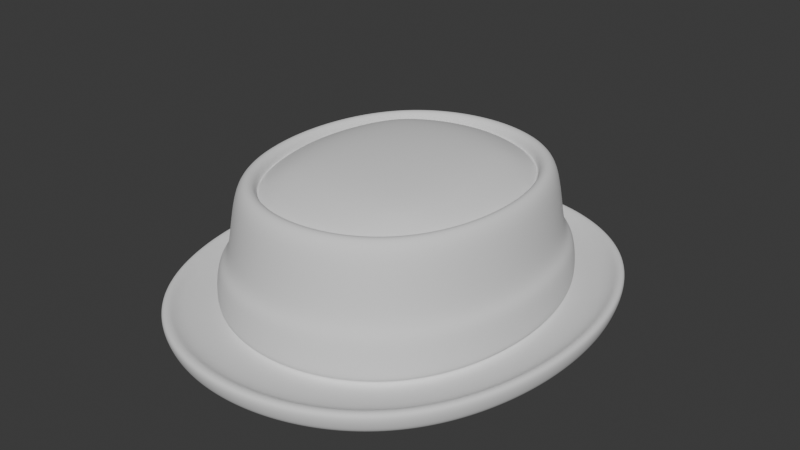 # Source: Attire_Hat_HatPorkPie_HIGHPOLY.blend  (saved by Blender 4.3.34; exported with 4.5.12 LTS)
import bpy
from mathutils import Matrix  # noqa: F401  (used for matrix-valued properties, if any)

bpy.ops.wm.read_factory_settings(use_empty=True)
scene = bpy.context.scene
scene.name = 'Scene'

# ---- world
world_world = bpy.data.worlds.new('World'); scene.world = world_world
world_world.use_nodes = True; world_world.node_tree.nodes.clear()
_N = world_world.node_tree.nodes; _L = world_world.node_tree.links
n0 = _N.new('ShaderNodeOutputWorld'); n0.name = 'World Output'; n0.location = (300, 300)
n1 = _N.new('ShaderNodeBackground'); n1.name = 'Background'; n1.location = (10, 300)
n1.inputs[0].default_value = (0.05088, 0.05088, 0.05088, 1.0)
_L.new(n1.outputs[0], n0.inputs[0])
n0.is_active_output = True
world_world.color = (0.05088, 0.05088, 0.05088)
world_world.use_sun_shadow = False
world_world.sun_shadow_jitter_overblur = 0.0

# ---- meshes
me_attire_hat_hatporkpie_highpoly = bpy.data.meshes.new('Attire_Hat_HatPorkPie_HIGHPOLY')
me_attire_hat_hatporkpie_highpoly.from_pydata([(-0.06325, 0.07435, 0.006219), (-0.08711, -2.98e-08, 0.006219), (-0.08564, 0.02075, 0.006219), (-0.08112, 0.04064, 0.006219), (-0.07366, 0.05879, 0.006219), (-0.05001, 0.0866, 0.006219), (-0.03457, 0.09537, 0.006219), (-0.01765, 0.1006, 0.006219), (2.384e-07, 0.1024, 0.006219), (-0.06325, -0.07435, 0.006219), (-0.08561, -0.02075, 0.006219), (-0.08112, -0.04064, 0.006219), (-0.07366, -0.05879, 0.006219), (-0.05001, -0.0866, 0.006219), (-0.03457, -0.09537, 0.006219), (-0.01765, -0.1006, 0.006219), (2.384e-07, -0.1024, 0.006219), (0.06325, 0.07435, 0.006219), (0.08711, -2.98e-08, 0.006219), (0.08564, 0.02075, 0.006219), (0.08112, 0.04064, 0.006219), (0.07366, 0.05879, 0.006219), (0.05001, 0.0866, 0.006219), (0.03457, 0.09537, 0.006219), (0.01765, 0.1006, 0.006219), (0.06325, -0.07435, 0.006219), (0.08561, -0.02075, 0.006219), (0.08112, -0.04064, 0.006219), (0.07367, -0.05879, 0.006219), (0.05001, -0.0866, 0.006219), (0.03457, -0.09537, 0.006219), (0.01765, -0.1006, 0.006219), (-0.05854, 0.06881, 0.08361), (-0.08062, -2.98e-08, 0.08361), (-0.07926, 0.0192, 0.08361), (-0.07508, 0.03761, 0.08361), (-0.06818, 0.05441, 0.08361), (-0.04628, 0.08015, 0.08361), (-0.03199, 0.08826, 0.08361), (-0.01634, 0.09314, 0.08361), (2.384e-07, 0.09477, 0.08361), (-0.05854, -0.06881, 0.08361), (-0.07923, -0.0192, 0.08361), (-0.07508, -0.03761, 0.08361), (-0.06818, -0.05441, 0.08361), (-0.04628, -0.08015, 0.08361), (-0.03199, -0.08826, 0.08361), (-0.01634, -0.09314, 0.08361), (2.384e-07, -0.09477, 0.08361), (0.05854, 0.06881, 0.08361), (0.08062, -2.98e-08, 0.08361), (0.07926, 0.0192, 0.08361), (0.07508, 0.03761, 0.08361), (0.06818, 0.05441, 0.08361), (0.04629, 0.08015, 0.08361), (0.03199, 0.08826, 0.08361), (0.01634, 0.09314, 0.08361), (0.05854, -0.06881, 0.08361), (0.07923, -0.0192, 0.08361), (0.07508, -0.03761, 0.08361), (0.06818, -0.05441, 0.08361), (0.04629, -0.08015, 0.08361), (0.03199, -0.08826, 0.08361), (0.01634, -0.09314, 0.08361), (-0.05067, 0.05957, 0.08361), (-0.06979, -2.98e-08, 0.08361), (-0.06861, 0.01662, 0.08361), (-0.06499, 0.03256, 0.08361), (-0.05902, 0.0471, 0.08361), (-0.04007, 0.06938, 0.08361), (-0.02769, 0.0764, 0.08361), (-0.01414, 0.08063, 0.08361), (2.384e-07, 0.08204, 0.08361), (-0.05067, -0.05957, 0.08361), (-0.06859, -0.01662, 0.08361), (-0.06499, -0.03256, 0.08361), (-0.05902, -0.0471, 0.08361), (-0.04007, -0.06938, 0.08361), (-0.02769, -0.0764, 0.08361), (-0.01414, -0.08063, 0.08361), (2.384e-07, -0.08204, 0.08361), (0.05067, 0.05957, 0.08361), (0.06979, -2.98e-08, 0.08361), (0.06861, 0.01662, 0.08361), (0.06499, 0.03256, 0.08361), (0.05902, 0.0471, 0.08361), (0.04007, 0.06938, 0.08361), (0.02769, 0.0764, 0.08361), (0.01414, 0.08063, 0.08361), (0.05067, -0.05957, 0.08361), (0.06859, -0.01662, 0.08361), (0.06499, -0.03256, 0.08361), (0.05902, -0.0471, 0.08361), (0.04007, -0.06938, 0.08361), (0.02769, -0.0764, 0.08361), (0.01414, -0.08063, 0.08361), (-0.05067, 0.05957, 0.07427), (-0.06979, -2.98e-08, 0.07427), (-0.06861, 0.01662, 0.07427), (-0.06499, 0.03256, 0.07427), (-0.05902, 0.0471, 0.07427), (-0.04007, 0.06938, 0.07427), (-0.02769, 0.0764, 0.07427), (-0.01414, 0.08063, 0.07427), (2.384e-07, 0.08204, 0.07427), (-0.05067, -0.05957, 0.07427), (-0.06859, -0.01662, 0.07427), (-0.06499, -0.03256, 0.07427), (-0.05902, -0.0471, 0.07427), (-0.04007, -0.06938, 0.07427), (-0.02769, -0.0764, 0.07427), (-0.01414, -0.08063, 0.07427), (2.384e-07, -0.08204, 0.07427), (0.05067, 0.05957, 0.07427), (0.06979, -2.98e-08, 0.07427), (0.06861, 0.01662, 0.07427), (0.06499, 0.03256, 0.07427), (0.05902, 0.0471, 0.07427), (0.04007, 0.06938, 0.07427), (0.02769, 0.0764, 0.07427), (0.01414, 0.08063, 0.07427), (0.05067, -0.05957, 0.07427), (0.06859, -0.01662, 0.07427), (0.06499, -0.03256, 0.07427), (0.05902, -0.0471, 0.07427), (0.04007, -0.06938, 0.07427), (0.02769, -0.0764, 0.07427), (0.01414, -0.08063, 0.07427), (-0.04048, -0.04759, 0.08653), (-0.04048, 0.04759, 0.08653), (0.04048, -0.04759, 0.08653), (0.04048, 0.04759, 0.08653), (-0.04612, -0.02913, 0.08814), (-0.04905, -2.98e-08, 0.08904), (-0.04612, 0.02913, 0.08814), (-0.02478, 0.05422, 0.08814), (2.384e-07, 0.05766, 0.08904), (0.02478, 0.05422, 0.08814), (0.04612, 0.02913, 0.08814), (0.04905, -2.98e-08, 0.08904), (0.04612, -0.02913, 0.08814), (0.02478, -0.05422, 0.08814), (2.384e-07, -0.05766, 0.08904), (-0.02478, -0.05422, 0.08814), (0.02628, 0.0309, 0.09158), (2.384e-07, 0.03256, 0.09284), (-0.02628, 0.0309, 0.09158), (0.02769, -2.98e-08, 0.09284), (2.384e-07, -2.98e-08, 0.09421), (-0.02769, -2.98e-08, 0.09284), (0.02628, -0.0309, 0.09158), (2.384e-07, -0.03256, 0.09284), (-0.02628, -0.0309, 0.09158), (-0.04808, -0.05653, 0.08032), (-0.04808, 0.05653, 0.08032), (0.04808, 0.05653, 0.08032), (0.04808, -0.05653, 0.08032), (-0.06115, -0.03119, 0.08074), (-0.06559, -2.98e-08, 0.08109), (-0.06115, 0.03119, 0.08074), (-0.02653, 0.0719, 0.08074), (2.384e-07, 0.07711, 0.08109), (0.02653, 0.0719, 0.08074), (0.06116, 0.03119, 0.08074), (0.06559, -2.98e-08, 0.08109), (0.06116, -0.03119, 0.08074), (0.02653, -0.0719, 0.08074), (2.384e-07, -0.07711, 0.08109), (-0.02653, -0.0719, 0.08074), (0.02299, -0.1311, -5.96e-08), (0.04502, -0.1242, -5.96e-08), (0.06513, -0.1128, -5.96e-08), (0.09594, -0.07657, -5.96e-08), (0.1056, -0.05292, -5.96e-08), (0.1115, -0.02702, -5.96e-08), (0.08237, -0.09683, -5.96e-08), (0.02299, 0.1311, -5.96e-08), (0.04502, 0.1242, -5.96e-08), (0.06513, 0.1128, -5.96e-08), (0.09594, 0.07657, -5.96e-08), (0.1056, 0.05292, -5.96e-08), (0.1115, 0.02703, -7.451e-08), (0.1134, -2.98e-08, -5.96e-08), (0.08237, 0.09683, -5.96e-08), (2.384e-07, -0.1334, -5.96e-08), (-0.02299, -0.1311, -5.96e-08), (-0.04502, -0.1242, -5.96e-08), (-0.06513, -0.1128, -5.96e-08), (-0.09594, -0.07657, -5.96e-08), (-0.1056, -0.05292, -5.96e-08), (-0.1115, -0.02702, -5.96e-08), (-0.08237, -0.09683, -5.96e-08), (2.384e-07, 0.1334, -5.96e-08), (-0.02299, 0.1311, -5.96e-08), (-0.04502, 0.1242, -5.96e-08), (-0.06513, 0.1128, -5.96e-08), (-0.09594, 0.07657, -5.96e-08), (-0.1056, 0.05292, -5.96e-08), (-0.1115, 0.02703, -7.451e-08), (-0.1134, -2.98e-08, -5.96e-08), (-0.08237, 0.09683, -5.96e-08), (0.04366, -0.1205, 0.01142), (0.0223, -0.1271, 0.01142), (2.384e-07, -0.1293, 0.01142), (-0.0223, -0.1271, 0.01142), (-0.04366, -0.1205, 0.01142), (-0.06317, -0.1094, 0.01142), (-0.07989, -0.09392, 0.01142), (-0.09305, -0.07426, 0.01142), (-0.1025, -0.05133, 0.01142), (-0.1081, -0.02621, 0.01142), (-0.11, -2.98e-08, 0.01142), (-0.1082, 0.02621, 0.01142), (-0.1025, 0.05133, 0.01142), (-0.09305, 0.07426, 0.01142), (-0.07989, 0.09392, 0.01142), (-0.06317, 0.1094, 0.01142), (-0.04366, 0.1205, 0.01142), (-0.0223, 0.1271, 0.01142), (2.384e-07, 0.1293, 0.01142), (0.0223, 0.1271, 0.01142), (0.04366, 0.1205, 0.01142), (0.06317, 0.1094, 0.01142), (0.07989, 0.09392, 0.01142), (0.09305, 0.07426, 0.01142), (0.1025, 0.05133, 0.01142), (0.1082, 0.02621, 0.01142), (0.11, -2.98e-08, 0.01142), (0.1081, -0.02621, 0.01142), (0.1025, -0.05133, 0.01142), (0.09305, -0.07426, 0.01142), (0.07989, -0.09392, 0.01142), (0.06317, -0.1094, 0.01142), (0.02312, -0.1318, 0.01693), (0.04528, -0.1249, 0.01693), (0.06551, -0.1134, 0.01693), (0.09649, -0.07701, 0.01693), (0.1063, -0.05323, 0.01693), (0.1121, -0.02718, 0.01693), (0.08285, -0.09739, 0.01693), (0.02312, 0.1318, 0.01693), (0.04528, 0.1249, 0.01693), (0.06551, 0.1134, 0.01693), (0.09649, 0.07701, 0.01693), (0.1063, 0.05323, 0.01693), (0.1122, 0.02718, 0.01693), (0.1141, -2.98e-08, 0.01693), (0.08285, 0.09739, 0.01693), (2.384e-07, -0.1341, 0.01693), (-0.02312, -0.1318, 0.01693), (-0.04528, -0.1249, 0.01693), (-0.06551, -0.1134, 0.01693), (-0.09649, -0.07701, 0.01693), (-0.1063, -0.05323, 0.01693), (-0.1121, -0.02718, 0.01693), (-0.08285, -0.09739, 0.01693), (2.384e-07, 0.1341, 0.01693), (-0.02312, 0.1318, 0.01693), (-0.04528, 0.1249, 0.01693), (-0.06551, 0.1134, 0.01693), (-0.09649, 0.07701, 0.01693), (-0.1063, 0.05323, 0.01693), (-0.1122, 0.02718, 0.01693), (-0.1141, -2.98e-08, 0.01693), (-0.08285, 0.09739, 0.01693), (-0.08671, 0.1019, 0.01693), (-0.1194, -2.98e-08, 0.01693), (-0.1174, 0.02845, 0.01693), (-0.1112, 0.05571, 0.01693), (-0.101, 0.0806, 0.01693), (-0.06856, 0.1187, 0.01693), (-0.04739, 0.1307, 0.01693), (-0.0242, 0.138, 0.01693), (2.384e-07, 0.1404, 0.01693), (-0.08671, -0.1019, 0.01693), (-0.1174, -0.02845, 0.01693), (-0.1112, -0.05571, 0.01693), (-0.101, -0.0806, 0.01693), (-0.06856, -0.1187, 0.01693), (-0.04739, -0.1307, 0.01693), (-0.0242, -0.138, 0.01693), (2.384e-07, -0.1404, 0.01693), (0.08671, 0.1019, 0.01693), (0.1194, -2.98e-08, 0.01693), (0.1174, 0.02845, 0.01693), (0.1112, 0.05571, 0.01693), (0.101, 0.0806, 0.01693), (0.06856, 0.1187, 0.01693), (0.04739, 0.1307, 0.01693), (0.0242, 0.138, 0.01693), (0.08671, -0.1019, 0.01693), (0.1174, -0.02845, 0.01693), (0.1112, -0.05571, 0.01693), (0.101, -0.0806, 0.01693), (0.06856, -0.1187, 0.01693), (0.04739, -0.1307, 0.01693), (0.0242, -0.138, 0.01693), (-0.1157, -0.02804, 0.007918), (-0.1096, -0.05492, 0.007918), (-0.09956, -0.07946, 0.007918), (-0.08548, -0.1005, 0.007918), (-0.06759, -0.117, 0.007918), (-0.04672, -0.1289, 0.007918), (-0.02385, -0.136, 0.007918), (2.384e-07, -0.1384, 0.007918), (0.02386, -0.136, 0.007918), (0.04672, -0.1289, 0.007918), (0.06759, -0.117, 0.007918), (0.08548, -0.1005, 0.007918), (0.09956, -0.07946, 0.007918), (0.1096, -0.05492, 0.007918), (0.1157, -0.02804, 0.007918), (0.1177, -2.98e-08, 0.007918), (0.1157, 0.02805, 0.007918), (0.1096, 0.05492, 0.007918), (0.09956, 0.07946, 0.007918), (0.08548, 0.1005, 0.007918), (0.06759, 0.117, 0.007918), (0.04672, 0.1289, 0.007918), (0.02386, 0.136, 0.007918), (2.384e-07, 0.1384, 0.007918), (-0.02386, 0.136, 0.007918), (-0.04672, 0.1289, 0.007918), (-0.06759, 0.117, 0.007918), (-0.08548, 0.1005, 0.007918), (-0.09956, 0.07946, 0.007918), (-0.1096, 0.05492, 0.007918), (-0.1157, 0.02805, 0.007918), (-0.1177, -2.98e-08, 0.007918), (-0.05692, 0.06692, -5.96e-08), (-0.0784, -2.98e-08, -5.96e-08), (-0.07708, 0.01868, -5.96e-08), (-0.07301, 0.03657, -5.96e-08), (-0.0663, 0.05291, -5.96e-08), (-0.04501, 0.07794, -5.96e-08), (-0.03111, 0.08583, -5.96e-08), (-0.01589, 0.09058, -5.96e-08), (2.384e-07, 0.09216, -5.96e-08), (-0.05692, -0.06692, -5.96e-08), (-0.07705, -0.01868, -5.96e-08), (-0.07301, -0.03657, -5.96e-08), (-0.0663, -0.05291, -5.96e-08), (-0.04501, -0.07794, -5.96e-08), (-0.03111, -0.08583, -5.96e-08), (-0.01589, -0.09058, -5.96e-08), (2.384e-07, -0.09216, -5.96e-08), (0.05692, 0.06692, -5.96e-08), (0.0784, -2.98e-08, -5.96e-08), (0.07708, 0.01868, -5.96e-08), (0.07301, 0.03657, -5.96e-08), (0.0663, 0.05291, -5.96e-08), (0.04501, 0.07794, -5.96e-08), (0.03111, 0.08583, -5.96e-08), (0.01589, 0.09058, -5.96e-08), (0.05692, -0.06692, -5.96e-08), (0.07705, -0.01868, -5.96e-08), (0.07301, -0.03657, -5.96e-08), (0.0663, -0.05291, -5.96e-08), (0.04501, -0.07794, -5.96e-08), (0.03111, -0.08583, -5.96e-08), (0.01589, -0.09058, -5.96e-08), (0.03702, 0.1009, 0.0128), (0.03615, 0.09852, 0.03918), (-0.09329, -5.037e-06, 0.01269), (-0.09108, -5.037e-06, 0.03908), (0.01888, 0.1066, 0.01281), (0.01843, 0.104, 0.03918), (2.384e-07, 0.1059, 0.03918), (2.384e-07, 0.1085, 0.01281), (-0.09173, -0.02161, 0.01269), (-0.08955, -0.02108, 0.03908), (0.06796, 0.07827, 0.01276), (0.06636, 0.07637, 0.03914), (0.0524, 0.08929, 0.03916), (0.05366, 0.0915, 0.01279), (-0.08703, -0.04242, 0.01271), (-0.08497, -0.04138, 0.03909), (0.09108, -5.037e-06, 0.03908), (0.09329, -4.798e-06, 0.01269), (-0.07913, -0.06161, 0.01273), (-0.07727, -0.0601, 0.03912), (-0.06636, -0.07637, 0.03914), (-0.06796, -0.07827, 0.01276), (0.08955, -0.02108, 0.03908), (0.09173, -0.02161, 0.01269), (-0.05366, -0.0915, 0.01279), (-0.0524, -0.08929, 0.03916), (-0.03615, -0.09852, 0.03918), (-0.03702, -0.1009, 0.0128), (0.07913, -0.06161, 0.01273), (0.07727, -0.0601, 0.03912), (0.08497, -0.04138, 0.03909), (0.08703, -0.04242, 0.01271), (-0.03437, -0.09483, 0.01203), (-0.0335, -0.09241, 0.0384), (-0.0171, -0.09752, 0.0384), (-0.01755, -0.1001, 0.01203), (-0.08516, 0.02063, 0.01202), (-0.08298, 0.02011, 0.03841), (-0.08441, -2.98e-08, 0.03841), (-0.08662, -2.98e-08, 0.01202), (0.0629, -0.07394, 0.01203), (0.06129, -0.07205, 0.03841), (0.07138, -0.05697, 0.03841), (0.07325, -0.05846, 0.01203), (2.384e-07, -0.09923, 0.0384), (2.384e-07, -0.1018, 0.01203), (-0.08067, 0.04041, 0.01202), (-0.07861, 0.03938, 0.03841), (0.03437, -0.09483, 0.01203), (0.0335, -0.09241, 0.0384), (0.04846, -0.08391, 0.0384), (0.04973, -0.08611, 0.01203), (-0.0629, -0.07394, 0.01203), (-0.06129, -0.07205, 0.03841), (-0.04846, -0.08391, 0.0384), (-0.04973, -0.08611, 0.01203), (-0.07325, 0.05846, 0.01203), (-0.07138, 0.05697, 0.03841), (0.01755, -0.1001, 0.01203), (0.0171, -0.09752, 0.0384), (0.08662, -2.98e-08, 0.01202), (0.08441, -2.98e-08, 0.03841), (0.08299, 0.02011, 0.03841), (0.08516, 0.02063, 0.01202), (-0.0629, 0.07394, 0.01203), (-0.06129, 0.07205, 0.03841), (0.07861, 0.03938, 0.03841), (0.08067, 0.04041, 0.01202), (-0.03437, 0.09483, 0.01203), (-0.0335, 0.09241, 0.0384), (-0.04846, 0.08391, 0.0384), (-0.04973, 0.08611, 0.01203), (0.07138, 0.05697, 0.03841), (0.07325, 0.05846, 0.01203), (-0.01755, 0.1001, 0.01203), (-0.0171, 0.09752, 0.0384), (0.06129, 0.07205, 0.03841), (0.0629, 0.07394, 0.01203), (2.384e-07, 0.1018, 0.01203), (2.384e-07, 0.09923, 0.0384), (0.04973, 0.08611, 0.01203), (0.04846, 0.08391, 0.0384), (0.0335, 0.09241, 0.0384), (0.03437, 0.09483, 0.01203), (0.0171, 0.09752, 0.0384), (0.01755, 0.1001, 0.01203), (-0.08296, -0.02011, 0.03841), (-0.08513, -0.02063, 0.01202), (-0.07861, -0.03938, 0.03841), (-0.08067, -0.04041, 0.01202), (-0.07138, -0.05697, 0.03841), (-0.07325, -0.05846, 0.01203), (0.08513, -0.02063, 0.01202), (0.08296, -0.02011, 0.03841), (0.08067, -0.04041, 0.01202), (0.07861, -0.03938, 0.03841), (-0.06796, 0.07827, 0.01276), (-0.06636, 0.07637, 0.03914), (-0.0524, 0.08929, 0.03916), (-0.05366, 0.09149, 0.01279), (-0.01888, 0.1066, 0.01281), (-0.01843, 0.104, 0.03918), (0.07727, 0.0601, 0.03912), (0.07913, 0.06161, 0.01273), (-0.03702, 0.1009, 0.0128), (-0.03615, 0.09852, 0.03918), (0.08497, 0.04138, 0.03909), (0.08703, 0.04243, 0.01271), (0.06796, -0.07827, 0.01276), (0.06636, -0.07637, 0.03914), (0.0524, -0.08929, 0.03916), (0.05366, -0.0915, 0.01279), (0.08958, 0.02108, 0.03908), (0.09176, 0.02161, 0.01269), (0.01888, -0.1066, 0.01281), (0.01843, -0.104, 0.03918), (2.384e-07, -0.1059, 0.03918), (2.384e-07, -0.1085, 0.01281), (-0.07913, 0.06161, 0.01273), (-0.07727, 0.0601, 0.03912), (0.03702, -0.1009, 0.0128), (0.03615, -0.09852, 0.03918), (-0.08703, 0.04243, 0.01271), (-0.08497, 0.04138, 0.03909), (-0.09176, 0.02161, 0.01269), (-0.08958, 0.02108, 0.03908), (-0.01843, -0.104, 0.03918), (-0.01888, -0.1066, 0.01281), (-0.04674, 0.05702, 0.06731), (-0.06481, 6.133e-06, 0.06731), (-0.06367, 0.01621, 0.06731), (-0.06017, 0.03162, 0.06731), (-0.05448, 0.04546, 0.06731), (-0.03705, 0.06599, 0.06731), (-0.0257, 0.07243, 0.06731), (-0.01316, 0.07634, 0.06731), (2.384e-07, 0.07766, 0.06731), (-0.04674, -0.05702, 0.06731), (-0.06364, -0.01621, 0.06731), (-0.06016, -0.03163, 0.06731), (-0.05448, -0.04546, 0.06731), (-0.03705, -0.06599, 0.06731), (-0.0257, -0.07243, 0.06731), (-0.01316, -0.07634, 0.06731), (2.384e-07, -0.07766, 0.06731), (0.04675, 0.05702, 0.06731), (0.06481, 6.076e-06, 0.06731), (0.06367, 0.01621, 0.06731), (0.06017, 0.03162, 0.06731), (0.05448, 0.04546, 0.06731), (0.03706, 0.06599, 0.06731), (0.0257, 0.07243, 0.06731), (0.01316, 0.07634, 0.06731), (0.04675, -0.05702, 0.06731), (0.06364, -0.01621, 0.06731), (0.06016, -0.03163, 0.06731), (0.05448, -0.04546, 0.06731), (0.03706, -0.06599, 0.06731), (0.0257, -0.07243, 0.06731), (0.01316, -0.07634, 0.06731), (4.768e-07, -8.824e-08, 0.06731), (-0.07326, -3.365e-08, 0.06731), (-0.07202, 0.01745, 0.06731), (-0.06823, 0.03418, 0.06731), (-0.06195, 0.04945, 0.06731), (-0.05319, 0.06253, 0.06731), (-0.04206, 0.07283, 0.06731), (-0.02907, 0.0802, 0.06731), (-0.01484, 0.08464, 0.06731), (2.384e-07, 0.08612, 0.06731), (-0.072, -0.01745, 0.06731), (-0.06823, -0.03418, 0.06731), (-0.06195, -0.04945, 0.06731), (-0.05319, -0.06253, 0.06731), (-0.02907, -0.08021, 0.06731), (-0.04206, -0.07283, 0.06731), (-0.01484, -0.08464, 0.06731), (2.384e-07, -0.08612, 0.06731), (0.07202, 0.01745, 0.06731), (0.07326, -3.365e-08, 0.06731), (0.06823, 0.03418, 0.06731), (0.06195, 0.04945, 0.06731), (0.05319, 0.06253, 0.06731), (0.02907, 0.0802, 0.06731), (0.04206, 0.07283, 0.06731), (0.01485, 0.08464, 0.06731), (0.072, -0.01745, 0.06731), (0.06823, -0.03418, 0.06731), (0.06195, -0.04945, 0.06731), (0.05319, -0.06253, 0.06731), (0.04206, -0.07283, 0.06731), (0.02907, -0.08021, 0.06731), (0.01485, -0.08464, 0.06731)], [], [(395, 405, 48, 47), (399, 447, 42, 33), (403, 456, 59, 60), (15, 16, 406, 396), (3, 2, 397, 407), (9, 13, 416, 413), (0, 4, 417, 425), (30, 29, 412, 409), (31, 30, 409, 419), (423, 427, 52, 51), (18, 19, 424, 421), (16, 31, 419, 406), (19, 20, 428, 424), (433, 437, 49, 53), (29, 25, 401, 412), (20, 21, 434, 428), (7, 6, 429, 435), (21, 17, 438, 434), (437, 442, 54, 49), (443, 445, 56, 55), (427, 433, 53, 52), (23, 24, 446, 444), (1, 10, 448, 400), (22, 23, 444, 441), (10, 11, 450, 448), (17, 22, 441, 438), (11, 12, 452, 450), (26, 18, 421, 453), (12, 9, 413, 452), (391, 390, 389, 392), (13, 14, 393, 416), (28, 27, 455, 404), (53, 49, 81, 85), (40, 39, 71, 72), (54, 55, 87, 86), (37, 32, 64, 69), (55, 56, 88, 87), (33, 42, 74, 65), (56, 40, 72, 88), (42, 43, 75, 74), (49, 54, 86, 81), (43, 44, 76, 75), (58, 50, 82, 90), (44, 41, 73, 76), (59, 58, 90, 91), (45, 46, 78, 77), (60, 59, 91, 92), (46, 47, 79, 78), (34, 33, 65, 66), (57, 60, 92, 89), (47, 48, 80, 79), (35, 34, 66, 67), (62, 61, 93, 94), (41, 45, 77, 73), (36, 35, 67, 68), (63, 62, 94, 95), (50, 51, 83, 82), (32, 36, 68, 64), (48, 63, 95, 80), (51, 52, 84, 83), (38, 37, 69, 70), (61, 57, 89, 93), (52, 53, 85, 84), (39, 38, 70, 71), (74, 75, 107, 106), (81, 86, 118, 113), (75, 76, 108, 107), (90, 82, 114, 122), (76, 73, 105, 108), (91, 90, 122, 123), (77, 78, 110, 109), (92, 91, 123, 124), (78, 79, 111, 110), (66, 65, 97, 98), (89, 92, 124, 121), (79, 80, 112, 111), (67, 66, 98, 99), (94, 93, 125, 126), (73, 77, 109, 105), (68, 67, 99, 100), (95, 94, 126, 127), (82, 83, 115, 114), (64, 68, 100, 96), (80, 95, 127, 112), (83, 84, 116, 115), (70, 69, 101, 102), (93, 89, 121, 125), (84, 85, 117, 116), (71, 70, 102, 103), (85, 81, 113, 117), (72, 71, 103, 104), (86, 87, 119, 118), (69, 64, 96, 101), (87, 88, 120, 119), (65, 74, 106, 97), (88, 72, 104, 120), (158, 133, 134, 159), (159, 134, 129, 154), (157, 153, 128, 132), (135, 136, 161, 160), (162, 137, 131, 155), (161, 136, 137, 162), (129, 135, 160, 154), (138, 139, 164, 163), (165, 140, 130, 156), (164, 139, 140, 165), (131, 138, 163, 155), (141, 142, 167, 166), (168, 143, 128, 153), (167, 142, 143, 168), (130, 141, 166, 156), (135, 146, 145, 136), (144, 145, 148, 147), (145, 146, 149, 148), (138, 144, 147, 139), (147, 148, 151, 150), (148, 149, 152, 151), (139, 147, 150, 140), (135, 129, 134, 146), (152, 132, 128, 143), (140, 150, 141, 130), (137, 144, 138, 131), (151, 152, 143, 142), (150, 151, 142, 141), (149, 133, 132, 152), (146, 134, 133, 149), (136, 145, 144, 137), (0, 5, 216, 215), (4, 0, 215, 214), (3, 4, 214, 213), (2, 3, 213, 212), (1, 2, 212, 211), (10, 1, 211, 210), (11, 10, 210, 209), (12, 11, 209, 208), (9, 12, 208, 207), (13, 9, 207, 206), (14, 13, 206, 205), (15, 14, 205, 204), (16, 15, 204, 203), (31, 16, 203, 202), (30, 31, 202, 201), (218, 217, 6, 7), (232, 201, 234, 235), (231, 232, 235, 239), (230, 231, 239, 236), (229, 230, 236, 237), (228, 229, 237, 238), (227, 228, 238, 246), (226, 227, 246, 245), (225, 226, 245, 244), (224, 225, 244, 243), (223, 224, 243, 247), (222, 223, 247, 242), (221, 222, 242, 241), (220, 221, 241, 240), (219, 220, 240, 256), (218, 219, 256, 257), (217, 218, 257, 258), (216, 217, 258, 259), (215, 216, 259, 264), (214, 215, 264, 260), (213, 214, 260, 261), (212, 213, 261, 262), (211, 212, 262, 263), (210, 211, 263, 254), (209, 210, 254, 253), (208, 209, 253, 252), (207, 208, 252, 255), (206, 207, 255, 251), (205, 206, 251, 250), (204, 205, 250, 249), (203, 204, 249, 248), (202, 203, 248, 233), (201, 202, 233, 234), (274, 255, 252, 277), (283, 246, 238, 291), (277, 252, 253, 276), (287, 242, 247, 282), (276, 253, 254, 275), (273, 256, 240, 289), (275, 254, 263, 266), (289, 240, 241, 288), (265, 264, 259, 270), (288, 241, 242, 287), (272, 257, 256, 273), (282, 247, 243, 286), (271, 258, 257, 272), (286, 243, 244, 285), (290, 239, 235, 294), (270, 259, 258, 271), (285, 244, 245, 284), (296, 233, 248, 281), (269, 260, 264, 265), (284, 245, 246, 283), (295, 234, 233, 296), (268, 261, 260, 269), (278, 251, 255, 274), (294, 235, 234, 295), (267, 262, 261, 268), (281, 248, 249, 280), (293, 236, 239, 290), (266, 263, 262, 267), (280, 249, 250, 279), (292, 237, 236, 293), (279, 250, 251, 278), (291, 238, 237, 292), (219, 218, 7, 8), (220, 219, 8, 24), (221, 220, 24, 23), (222, 221, 23, 22), (223, 222, 22, 17), (224, 223, 17, 21), (225, 224, 21, 20), (226, 225, 20, 19), (227, 226, 19, 18), (228, 227, 18, 26), (229, 228, 26, 27), (230, 229, 27, 28), (231, 230, 28, 25), (232, 231, 25, 29), (201, 232, 29, 30), (297, 298, 276, 275), (298, 299, 277, 276), (299, 300, 274, 277), (300, 301, 278, 274), (301, 302, 279, 278), (302, 303, 280, 279), (303, 304, 281, 280), (304, 305, 296, 281), (305, 306, 295, 296), (306, 307, 294, 295), (307, 308, 290, 294), (308, 309, 293, 290), (309, 310, 292, 293), (310, 311, 291, 292), (311, 312, 283, 291), (312, 313, 284, 283), (313, 314, 285, 284), (314, 315, 286, 285), (315, 316, 282, 286), (316, 317, 287, 282), (317, 318, 288, 287), (318, 319, 289, 288), (319, 320, 273, 289), (320, 321, 272, 273), (321, 322, 271, 272), (322, 323, 270, 271), (323, 324, 265, 270), (324, 325, 269, 265), (325, 326, 268, 269), (326, 327, 267, 268), (327, 328, 266, 267), (328, 297, 275, 266), (199, 190, 297, 328), (198, 199, 328, 327), (197, 198, 327, 326), (196, 197, 326, 325), (200, 196, 325, 324), (195, 200, 324, 323), (194, 195, 323, 322), (193, 194, 322, 321), (192, 193, 321, 320), (176, 192, 320, 319), (177, 176, 319, 318), (178, 177, 318, 317), (183, 178, 317, 316), (179, 183, 316, 315), (180, 179, 315, 314), (181, 180, 314, 313), (182, 181, 313, 312), (174, 182, 312, 311), (173, 174, 311, 310), (172, 173, 310, 309), (175, 172, 309, 308), (171, 175, 308, 307), (170, 171, 307, 306), (169, 170, 306, 305), (184, 169, 305, 304), (185, 184, 304, 303), (186, 185, 303, 302), (187, 186, 302, 301), (191, 187, 301, 300), (188, 191, 300, 299), (189, 188, 299, 298), (190, 189, 298, 297), (190, 339, 340, 189), (189, 340, 341, 188), (188, 341, 338, 191), (191, 338, 342, 187), (187, 342, 343, 186), (186, 343, 344, 185), (185, 344, 345, 184), (184, 345, 360, 169), (169, 360, 359, 170), (170, 359, 358, 171), (171, 358, 354, 175), (175, 354, 357, 172), (172, 357, 356, 173), (173, 356, 355, 174), (174, 355, 347, 182), (182, 347, 348, 181), (181, 348, 349, 180), (180, 349, 350, 179), (179, 350, 346, 183), (183, 346, 351, 178), (178, 351, 352, 177), (177, 352, 353, 176), (176, 353, 337, 192), (192, 337, 336, 193), (193, 336, 335, 194), (194, 335, 334, 195), (195, 334, 329, 200), (200, 329, 333, 196), (196, 333, 332, 197), (197, 332, 331, 198), (198, 331, 330, 199), (199, 330, 339, 190), (405, 420, 63, 48), (394, 395, 47, 46), (456, 454, 58, 59), (414, 415, 45, 41), (422, 423, 51, 50), (27, 26, 453, 455), (24, 8, 439, 446), (449, 451, 44, 43), (445, 440, 40, 56), (25, 28, 404, 401), (447, 449, 43, 42), (431, 426, 32, 37), (442, 443, 55, 54), (440, 436, 39, 40), (8, 7, 435, 439), (430, 431, 37, 38), (6, 5, 432, 429), (402, 403, 60, 57), (436, 430, 38, 39), (5, 0, 425, 432), (4, 3, 407, 417), (426, 418, 36, 32), (454, 422, 50, 58), (410, 411, 61, 62), (418, 408, 35, 36), (451, 414, 41, 44), (420, 410, 62, 63), (398, 399, 33, 34), (2, 1, 400, 397), (411, 402, 57, 61), (408, 398, 34, 35), (415, 394, 46, 45), (430, 436, 462, 466), (438, 441, 374, 371), (419, 409, 481, 475), (434, 438, 371, 464), (410, 420, 476, 482), (442, 437, 372, 373), (437, 433, 463, 372), (421, 424, 474, 378), (450, 452, 379, 375), (439, 435, 461, 368), (423, 422, 377, 473), (436, 440, 367, 462), (425, 417, 479, 457), (451, 449, 376, 380), (418, 426, 458, 480), (453, 421, 378, 384), (441, 444, 361, 374), (393, 396, 488, 388), (422, 454, 383, 377), (443, 442, 373, 362), (406, 419, 475, 478), (395, 394, 387, 487), (432, 425, 457, 460), (397, 400, 363, 485), (452, 413, 382, 379), (420, 405, 477, 476), (399, 398, 486, 364), (426, 431, 459, 458), (401, 404, 389, 469), (414, 451, 380, 381), (424, 428, 468, 474), (403, 402, 470, 390), (14, 15, 396, 393), (387, 386, 385, 388), (383, 391, 392, 384), (381, 380, 379, 382), (377, 383, 384, 378), (380, 376, 375, 379), (373, 372, 371, 374), (376, 370, 369, 375), (367, 366, 365, 368), (370, 364, 363, 369), (366, 362, 361, 365), (458, 459, 460, 457), (362, 373, 374, 361), (462, 367, 368, 461), (372, 463, 464, 371), (466, 462, 461, 465), (463, 467, 468, 464), (470, 471, 472, 469), (459, 466, 465, 460), (467, 473, 474, 468), (476, 477, 478, 475), (480, 458, 457, 479), (473, 377, 378, 474), (482, 476, 475, 481), (484, 480, 479, 483), (386, 381, 382, 385), (471, 482, 481, 472), (486, 484, 483, 485), (477, 487, 488, 478), (390, 470, 469, 389), (364, 486, 485, 363), (487, 387, 388, 488), (449, 447, 370, 376), (408, 418, 480, 484), (435, 429, 465, 461), (417, 407, 483, 479), (433, 427, 467, 463), (448, 450, 375, 369), (456, 403, 390, 391), (415, 414, 381, 386), (413, 416, 385, 382), (428, 434, 464, 468), (440, 445, 366, 367), (404, 455, 392, 389), (411, 410, 482, 471), (409, 412, 472, 481), (402, 411, 471, 470), (446, 439, 368, 365), (394, 415, 386, 387), (447, 399, 364, 370), (398, 408, 484, 486), (412, 401, 469, 472), (416, 393, 388, 385), (407, 397, 485, 483), (431, 430, 466, 459), (400, 448, 369, 363), (405, 395, 487, 477), (429, 432, 460, 465), (445, 443, 362, 366), (454, 456, 391, 383), (427, 423, 473, 467), (455, 453, 384, 392), (396, 406, 478, 488), (444, 446, 365, 361), (5, 6, 217, 216), (132, 133, 158, 157), (97, 158, 98), (98, 159, 99), (159, 100, 99), (100, 154, 96), (154, 101, 96), (101, 160, 102), (160, 103, 102), (103, 161, 104), (104, 161, 120), (120, 162, 119), (119, 162, 118), (118, 155, 113), (113, 155, 117), (117, 163, 116), (116, 163, 115), (115, 164, 114), (164, 122, 114), (122, 165, 123), (165, 124, 123), (124, 156, 121), (156, 125, 121), (125, 166, 126), (166, 127, 126), (127, 167, 112), (112, 167, 111), (111, 168, 110), (110, 168, 109), (109, 153, 105), (105, 153, 108), (108, 157, 107), (107, 157, 106), (157, 158, 106), (98, 158, 159), (159, 154, 100), (154, 160, 101), (160, 161, 103), (120, 161, 162), (118, 162, 155), (117, 155, 163), (115, 163, 164), (164, 165, 122), (165, 156, 124), (156, 166, 125), (166, 167, 127), (111, 167, 168), (109, 168, 153), (108, 153, 157), (158, 97, 106), (331, 332, 524, 523), (358, 359, 552, 551), (342, 338, 534, 536), (332, 333, 525, 524), (359, 360, 553, 552), (348, 347, 540, 539), (333, 329, 526, 525), (360, 345, 538, 553), (349, 348, 539, 541), (334, 335, 528, 527), (354, 358, 551, 550), (350, 349, 541, 542), (335, 336, 529, 528), (346, 350, 542, 543), (336, 337, 530, 529), (352, 351, 545, 544), (329, 334, 527, 526), (353, 352, 544, 546), (339, 330, 522, 531), (337, 353, 546, 530), (340, 339, 531, 532), (351, 346, 543, 545), (341, 340, 532, 533), (347, 355, 547, 540), (338, 341, 533, 534), (355, 356, 548, 547), (343, 342, 536, 535), (356, 357, 549, 548), (344, 343, 535, 537), (330, 331, 523, 522), (357, 354, 550, 549), (345, 344, 537, 538), (509, 508, 521), (494, 495, 521), (514, 518, 521), (510, 509, 521), (495, 496, 521), (506, 510, 521), (496, 497, 521), (512, 511, 521), (489, 494, 521), (513, 512, 521), (499, 490, 521), (497, 513, 521), (500, 499, 521), (511, 506, 521), (501, 500, 521), (507, 515, 521), (498, 501, 521), (515, 516, 521), (503, 502, 521), (516, 517, 521), (504, 503, 521), (490, 491, 521), (517, 514, 521), (505, 504, 521), (491, 492, 521), (518, 519, 521), (502, 498, 521), (492, 493, 521), (519, 520, 521), (508, 507, 521), (493, 489, 521), (520, 505, 521), (491, 490, 522, 523), (492, 491, 523, 524), (493, 492, 524, 525), (489, 493, 525, 526), (495, 494, 527, 528), (496, 495, 528, 529), (497, 496, 529, 530), (494, 489, 526, 527), (490, 499, 531, 522), (499, 500, 532, 531), (500, 501, 533, 532), (501, 498, 534, 533), (502, 503, 535, 536), (503, 504, 537, 535), (504, 505, 538, 537), (498, 502, 536, 534), (507, 508, 539, 540), (508, 509, 541, 539), (509, 510, 542, 541), (510, 506, 543, 542), (511, 512, 544, 545), (512, 513, 546, 544), (513, 497, 530, 546), (506, 511, 545, 543), (515, 507, 540, 547), (516, 515, 547, 548), (517, 516, 548, 549), (514, 517, 549, 550), (519, 518, 551, 552), (520, 519, 552, 553), (505, 520, 553, 538), (518, 514, 550, 551)])
me_attire_hat_hatporkpie_highpoly.polygons.foreach_set('use_smooth', [True] * 592)
_uv = me_attire_hat_hatporkpie_highpoly.uv_layers.new(name='UVMap')
_uv.uv.foreach_set('vector', [0.3732, 0.4092, 0.3732, 0.3895, 0.4215, 0.3895, 0.4215, 0.4092, 0.3732, 0.5567, 0.3732, 0.5337, 0.4215, 0.5337, 0.4215, 0.5567, 0.3732, 0.2896, 0.3732, 0.2679, 0.4215, 0.2679, 0.4215, 0.2896, 0.3775, 0.3786, 0.3775, 0.3993, 0.3712, 0.3993, 0.3712, 0.3786, 0.3775, 0.1762, 0.3775, 0.1998, 0.3712, 0.1998, 0.3712, 0.1762, 0.3775, 0.3163, 0.3775, 0.3373, 0.3712, 0.3373, 0.3712, 0.3163, 0.3775, 0.1316, 0.3775, 0.1534, 0.3712, 0.1534, 0.3712, 0.1316, 0.3775, 0.4405, 0.3775, 0.4612, 0.3712, 0.4612, 0.3712, 0.4405, 0.3775, 0.4199, 0.3775, 0.4405, 0.3712, 0.4405, 0.3712, 0.4199, 0.3732, 0.1994, 0.3732, 0.1768, 0.4215, 0.1768, 0.4215, 0.1994, 0.3775, 0.5746, 0.3775, 0.5987, 0.3712, 0.5987, 0.3712, 0.5746, 0.3775, 0.3993, 0.3775, 0.4199, 0.3712, 0.4199, 0.3712, 0.3993, 0.3775, 0.5987, 0.3775, 0.6223, 0.3712, 0.6223, 0.3712, 0.5987, 0.3732, 0.1551, 0.3732, 0.1343, 0.4215, 0.1343, 0.4215, 0.1551, 0.3775, 0.4612, 0.3775, 0.4822, 0.3712, 0.4822, 0.3712, 0.4612, 0.3775, 0.6223, 0.3775, 0.6451, 0.3712, 0.6451, 0.3712, 0.6223, 0.3775, 0.06929, 0.3775, 0.08991, 0.3712, 0.08991, 0.3712, 0.06929, 0.3775, 0.6451, 0.3775, 0.6669, 0.3712, 0.6669, 0.3712, 0.6451, 0.3732, 0.1343, 0.3732, 0.1142, 0.4215, 0.1142, 0.4215, 0.1343, 0.3732, 0.09452, 0.3732, 0.07486, 0.4215, 0.07486, 0.4215, 0.09452, 0.3732, 0.1768, 0.3732, 0.1551, 0.4215, 0.1551, 0.4215, 0.1768, 0.3775, 0.7086, 0.3775, 0.7292, 0.3712, 0.7292, 0.3712, 0.7086, 0.3775, 0.224, 0.3775, 0.2481, 0.3712, 0.2481, 0.3712, 0.224, 0.3775, 0.6879, 0.3775, 0.7086, 0.3712, 0.7086, 0.3712, 0.6879, 0.3775, 0.2481, 0.3775, 0.2717, 0.3712, 0.2717, 0.3712, 0.2481, 0.3775, 0.6669, 0.3775, 0.6879, 0.3712, 0.6879, 0.3712, 0.6669, 0.3775, 0.2717, 0.3775, 0.2945, 0.3712, 0.2945, 0.3712, 0.2717, 0.3775, 0.5505, 0.3775, 0.5746, 0.3712, 0.5746, 0.3712, 0.5505, 0.3775, 0.2945, 0.3775, 0.3163, 0.3712, 0.3163, 0.3712, 0.2945, 0.2863, 0.5537, 0.2863, 0.5299, 0.315, 0.5299, 0.315, 0.5537, 0.3775, 0.3373, 0.3775, 0.358, 0.3712, 0.358, 0.3712, 0.3373, 0.3775, 0.504, 0.3775, 0.5268, 0.3712, 0.5268, 0.3712, 0.504, 0.5666, 0.1535, 0.5666, 0.1349, 0.5806, 0.1349, 0.5806, 0.1535, 0.5666, 0.6602, 0.5666, 0.6427, 0.5806, 0.6427, 0.5806, 0.6602, 0.5666, 0.1171, 0.5666, 0.09953, 0.5806, 0.09953, 0.5806, 0.1171, 0.5666, 0.6076, 0.5666, 0.5897, 0.5806, 0.5897, 0.5806, 0.6076, 0.5666, 0.09953, 0.5666, 0.082, 0.5806, 0.082, 0.5806, 0.09953, 0.5666, 0.5113, 0.5666, 0.4908, 0.5806, 0.4908, 0.5806, 0.5113, 0.5666, 0.082, 0.5666, 0.06447, 0.5806, 0.06447, 0.5806, 0.082, 0.5666, 0.4908, 0.5666, 0.4707, 0.5806, 0.4707, 0.5806, 0.4908, 0.5666, 0.1349, 0.5666, 0.1171, 0.5806, 0.1171, 0.5806, 0.1349, 0.5666, 0.4707, 0.5666, 0.4513, 0.5806, 0.4513, 0.5806, 0.4707, 0.5666, 0.2339, 0.5666, 0.2134, 0.5806, 0.2134, 0.5806, 0.2339, 0.5666, 0.4513, 0.5666, 0.4328, 0.5806, 0.4328, 0.5806, 0.4513, 0.5666, 0.254, 0.5666, 0.2339, 0.5806, 0.2339, 0.5806, 0.254, 0.5666, 0.415, 0.5666, 0.3974, 0.5806, 0.3974, 0.5806, 0.415, 0.5666, 0.2734, 0.5666, 0.254, 0.5806, 0.254, 0.5806, 0.2734, 0.5666, 0.3974, 0.5666, 0.3799, 0.5806, 0.3799, 0.5806, 0.3974, 0.5666, 0.5318, 0.5666, 0.5113, 0.5806, 0.5113, 0.5806, 0.5318, 0.5666, 0.2919, 0.5666, 0.2734, 0.5806, 0.2734, 0.5806, 0.2919, 0.5666, 0.3799, 0.5666, 0.3623, 0.5806, 0.3623, 0.5806, 0.3799, 0.5666, 0.5519, 0.5666, 0.5318, 0.5806, 0.5318, 0.5806, 0.5519, 0.5666, 0.3273, 0.5666, 0.3097, 0.5806, 0.3097, 0.5806, 0.3273, 0.5666, 0.4328, 0.5666, 0.415, 0.5806, 0.415, 0.5806, 0.4328, 0.5666, 0.5712, 0.5666, 0.5519, 0.5806, 0.5519, 0.5806, 0.5712, 0.5666, 0.3448, 0.5666, 0.3273, 0.5806, 0.3273, 0.5806, 0.3448, 0.5666, 0.2134, 0.5666, 0.1929, 0.5806, 0.1929, 0.5806, 0.2134, 0.5666, 0.5897, 0.5666, 0.5712, 0.5806, 0.5712, 0.5806, 0.5897, 0.5666, 0.3623, 0.5666, 0.3448, 0.5806, 0.3448, 0.5806, 0.3623, 0.5666, 0.1929, 0.5666, 0.1728, 0.5806, 0.1728, 0.5806, 0.1929, 0.5666, 0.6252, 0.5666, 0.6076, 0.5806, 0.6076, 0.5806, 0.6252, 0.5666, 0.3097, 0.5666, 0.2919, 0.5806, 0.2919, 0.5806, 0.3097, 0.5666, 0.1728, 0.5666, 0.1535, 0.5806, 0.1535, 0.5806, 0.1728, 0.5666, 0.6427, 0.5666, 0.6252, 0.5806, 0.6252, 0.5806, 0.6427, 0.5869, 0.4667, 0.5869, 0.4476, 0.5969, 0.4476, 0.5969, 0.4667, 0.5869, 0.1297, 0.5869, 0.1128, 0.5969, 0.1128, 0.5969, 0.1297, 0.5869, 0.4476, 0.5869, 0.4293, 0.5969, 0.4293, 0.5969, 0.4476, 0.5869, 0.2234, 0.5869, 0.204, 0.5969, 0.204, 0.5969, 0.2234, 0.5869, 0.4293, 0.5869, 0.4118, 0.5969, 0.4118, 0.5969, 0.4293, 0.5869, 0.2424, 0.5869, 0.2234, 0.5969, 0.2234, 0.5969, 0.2424, 0.5869, 0.3949, 0.5869, 0.3782, 0.5969, 0.3782, 0.5969, 0.3949, 0.5869, 0.2608, 0.5869, 0.2424, 0.5969, 0.2424, 0.5969, 0.2608, 0.5869, 0.3782, 0.5869, 0.3616, 0.5969, 0.3616, 0.5969, 0.3782, 0.5869, 0.5055, 0.5869, 0.4861, 0.5969, 0.4861, 0.5969, 0.5055, 0.5869, 0.2783, 0.5869, 0.2608, 0.5969, 0.2608, 0.5969, 0.2783, 0.5869, 0.3616, 0.5869, 0.345, 0.5969, 0.345, 0.5969, 0.3616, 0.5869, 0.5245, 0.5869, 0.5055, 0.5969, 0.5055, 0.5969, 0.5245, 0.5869, 0.3118, 0.5869, 0.2952, 0.5969, 0.2952, 0.5969, 0.3118, 0.5869, 0.4118, 0.5869, 0.3949, 0.5969, 0.3949, 0.5969, 0.4118, 0.5869, 0.5428, 0.5869, 0.5245, 0.5969, 0.5245, 0.5969, 0.5428, 0.5869, 0.3284, 0.5869, 0.3118, 0.5969, 0.3118, 0.5969, 0.3284, 0.5869, 0.204, 0.5869, 0.1846, 0.5969, 0.1846, 0.5969, 0.204, 0.5869, 0.5604, 0.5869, 0.5428, 0.5969, 0.5428, 0.5969, 0.5604, 0.5869, 0.345, 0.5869, 0.3284, 0.5969, 0.3284, 0.5969, 0.345, 0.5869, 0.1846, 0.5869, 0.1656, 0.5969, 0.1656, 0.5969, 0.1846, 0.5869, 0.5939, 0.5869, 0.5773, 0.5969, 0.5773, 0.5969, 0.5939, 0.5869, 0.2952, 0.5869, 0.2783, 0.5969, 0.2783, 0.5969, 0.2952, 0.5869, 0.1656, 0.5869, 0.1472, 0.5969, 0.1472, 0.5969, 0.1656, 0.5869, 0.6105, 0.5869, 0.5939, 0.5969, 0.5939, 0.5969, 0.6105, 0.5869, 0.1472, 0.5869, 0.1297, 0.5969, 0.1297, 0.5969, 0.1472, 0.5869, 0.6271, 0.5869, 0.6105, 0.5969, 0.6105, 0.5969, 0.6271, 0.5869, 0.1128, 0.5869, 0.09614, 0.5969, 0.09614, 0.5969, 0.1128, 0.5869, 0.5773, 0.5869, 0.5604, 0.5969, 0.5604, 0.5969, 0.5773, 0.5869, 0.09614, 0.5869, 0.07955, 0.5969, 0.07955, 0.5969, 0.09614, 0.5869, 0.4861, 0.5869, 0.4667, 0.5969, 0.4667, 0.5969, 0.4861, 0.5869, 0.07955, 0.5869, 0.06295, 0.5969, 0.06295, 0.5969, 0.07955, 0.7319, 0.6428, 0.7111, 0.6448, 0.7044, 0.6113, 0.7232, 0.6065, 0.7232, 0.6065, 0.7044, 0.6113, 0.6959, 0.5905, 0.7047, 0.5781, 0.7302, 0.6801, 0.7173, 0.7115, 0.7064, 0.701, 0.7109, 0.6789, 0.6768, 0.5847, 0.6478, 0.5836, 0.6455, 0.5596, 0.6773, 0.5626, 0.6148, 0.5686, 0.6195, 0.5902, 0.6018, 0.5994, 0.5909, 0.5889, 0.6455, 0.5596, 0.6478, 0.5836, 0.6195, 0.5902, 0.6148, 0.5686, 0.6959, 0.5905, 0.6768, 0.5847, 0.6773, 0.5626, 0.7047, 0.5781, 0.5974, 0.6215, 0.5972, 0.6556, 0.5763, 0.6576, 0.578, 0.6203, 0.585, 0.6939, 0.6038, 0.689, 0.6123, 0.7099, 0.6035, 0.7223, 0.5763, 0.6576, 0.5972, 0.6556, 0.6038, 0.689, 0.585, 0.6939, 0.6018, 0.5994, 0.5974, 0.6215, 0.578, 0.6203, 0.5909, 0.5889, 0.6314, 0.7157, 0.6604, 0.7168, 0.6627, 0.7407, 0.6309, 0.7378, 0.6934, 0.7318, 0.6888, 0.7102, 0.7064, 0.701, 0.7173, 0.7115, 0.6627, 0.7407, 0.6604, 0.7168, 0.6888, 0.7102, 0.6934, 0.7318, 0.6123, 0.7099, 0.6314, 0.7157, 0.6309, 0.7378, 0.6035, 0.7223, 0.6768, 0.5847, 0.6811, 0.6117, 0.6505, 0.6127, 0.6478, 0.5836, 0.6204, 0.6175, 0.6505, 0.6127, 0.6541, 0.6502, 0.6221, 0.6532, 0.6505, 0.6127, 0.6811, 0.6117, 0.6861, 0.6472, 0.6541, 0.6502, 0.5974, 0.6215, 0.6204, 0.6175, 0.6221, 0.6532, 0.5972, 0.6556, 0.6221, 0.6532, 0.6541, 0.6502, 0.6577, 0.6877, 0.6271, 0.6887, 0.6541, 0.6502, 0.6861, 0.6472, 0.6878, 0.6829, 0.6577, 0.6877, 0.5972, 0.6556, 0.6221, 0.6532, 0.6271, 0.6887, 0.6038, 0.689, 0.6768, 0.5847, 0.6959, 0.5905, 0.7044, 0.6113, 0.6811, 0.6117, 0.6878, 0.6829, 0.7109, 0.6789, 0.7064, 0.701, 0.6888, 0.7102, 0.6038, 0.689, 0.6271, 0.6887, 0.6314, 0.7157, 0.6123, 0.7099, 0.6195, 0.5902, 0.6204, 0.6175, 0.5974, 0.6215, 0.6018, 0.5994, 0.6577, 0.6877, 0.6878, 0.6829, 0.6888, 0.7102, 0.6604, 0.7168, 0.6271, 0.6887, 0.6577, 0.6877, 0.6604, 0.7168, 0.6314, 0.7157, 0.6861, 0.6472, 0.7111, 0.6448, 0.7109, 0.6789, 0.6878, 0.6829, 0.6811, 0.6117, 0.7044, 0.6113, 0.7111, 0.6448, 0.6861, 0.6472, 0.6478, 0.5836, 0.6505, 0.6127, 0.6204, 0.6175, 0.6195, 0.5902, 0.1978, 0.7536, 0.1978, 0.7773, 0.1671, 0.7773, 0.1671, 0.7536, 0.1978, 0.729, 0.1978, 0.7536, 0.1671, 0.7536, 0.1671, 0.729, 0.1978, 0.7033, 0.1978, 0.729, 0.1671, 0.729, 0.1671, 0.7033, 0.1978, 0.6766, 0.1978, 0.7033, 0.1671, 0.7033, 0.1671, 0.6766, 0.1978, 0.6494, 0.1978, 0.6766, 0.1671, 0.6766, 0.1671, 0.6494, 0.1978, 0.6222, 0.1978, 0.6494, 0.1671, 0.6494, 0.1671, 0.6222, 0.1978, 0.5955, 0.1978, 0.6222, 0.1671, 0.6222, 0.1671, 0.5955, 0.1978, 0.5698, 0.1978, 0.5955, 0.1671, 0.5955, 0.1671, 0.5698, 0.1978, 0.5452, 0.1978, 0.5698, 0.1671, 0.5698, 0.1671, 0.5452, 0.1978, 0.5215, 0.1978, 0.5452, 0.1671, 0.5452, 0.1671, 0.5215, 0.1978, 0.4982, 0.1978, 0.5215, 0.1671, 0.5215, 0.1671, 0.4982, 0.1978, 0.4749, 0.1978, 0.4982, 0.1671, 0.4982, 0.1671, 0.4749, 0.1978, 0.4516, 0.1978, 0.4749, 0.1671, 0.4749, 0.1671, 0.4516, 0.1978, 0.4283, 0.1978, 0.4516, 0.1671, 0.4516, 0.1671, 0.4283, 0.1978, 0.4051, 0.1978, 0.4283, 0.1671, 0.4283, 0.1671, 0.4051, 0.1671, 0.8239, 0.1671, 0.8006, 0.1978, 0.8006, 0.1978, 0.8239, 0.1671, 0.3817, 0.1671, 0.4051, 0.1591, 0.4051, 0.1591, 0.3817, 0.1671, 0.358, 0.1671, 0.3817, 0.1591, 0.3817, 0.1591, 0.358, 0.1671, 0.3334, 0.1671, 0.358, 0.1591, 0.358, 0.1591, 0.3334, 0.1671, 0.3077, 0.1671, 0.3334, 0.1591, 0.3334, 0.1591, 0.3077, 0.1671, 0.281, 0.1671, 0.3077, 0.1591, 0.3077, 0.1591, 0.281, 0.1671, 0.2538, 0.1671, 0.281, 0.1591, 0.281, 0.1591, 0.2538, 0.1671, 0.2266, 0.1671, 0.2538, 0.1591, 0.2538, 0.1591, 0.2266, 0.1671, 0.1999, 0.1671, 0.2266, 0.1591, 0.2266, 0.1591, 0.1999, 0.1671, 0.1742, 0.1671, 0.1999, 0.1591, 0.1999, 0.1591, 0.1742, 0.1671, 0.1496, 0.1671, 0.1742, 0.1591, 0.1742, 0.1591, 0.1496, 0.1671, 0.1259, 0.1671, 0.1496, 0.1591, 0.1496, 0.1591, 0.1259, 0.1671, 0.1026, 0.1671, 0.1259, 0.1591, 0.1259, 0.1591, 0.1026, 0.1671, 0.0793, 0.1671, 0.1026, 0.1591, 0.1026, 0.1591, 0.0793, 0.1671, 0.05602, 0.1671, 0.0793, 0.1591, 0.0793, 0.1591, 0.05602, 0.1671, 0.8239, 0.1671, 0.8472, 0.1591, 0.8472, 0.1591, 0.8239, 0.1671, 0.8006, 0.1671, 0.8239, 0.1591, 0.8239, 0.1591, 0.8006, 0.1671, 0.7773, 0.1671, 0.8006, 0.1591, 0.8006, 0.1591, 0.7773, 0.1671, 0.7536, 0.1671, 0.7773, 0.1591, 0.7773, 0.1591, 0.7536, 0.1671, 0.729, 0.1671, 0.7536, 0.1591, 0.7536, 0.1591, 0.729, 0.1671, 0.7033, 0.1671, 0.729, 0.1591, 0.729, 0.1591, 0.7033, 0.1671, 0.6766, 0.1671, 0.7033, 0.1591, 0.7033, 0.1591, 0.6766, 0.1671, 0.6494, 0.1671, 0.6766, 0.1591, 0.6766, 0.1591, 0.6494, 0.1671, 0.6222, 0.1671, 0.6494, 0.1591, 0.6494, 0.1591, 0.6222, 0.1671, 0.5955, 0.1671, 0.6222, 0.1591, 0.6222, 0.1591, 0.5955, 0.1671, 0.5698, 0.1671, 0.5955, 0.1591, 0.5955, 0.1591, 0.5698, 0.1671, 0.5452, 0.1671, 0.5698, 0.1591, 0.5698, 0.1591, 0.5452, 0.1671, 0.5215, 0.1671, 0.5452, 0.1591, 0.5452, 0.1591, 0.5215, 0.1671, 0.4982, 0.1671, 0.5215, 0.1591, 0.5215, 0.1591, 0.4982, 0.1671, 0.4749, 0.1671, 0.4982, 0.1591, 0.4982, 0.1591, 0.4749, 0.1671, 0.4516, 0.1671, 0.4749, 0.1591, 0.4749, 0.1591, 0.4516, 0.1671, 0.4283, 0.1671, 0.4516, 0.1591, 0.4516, 0.1591, 0.4283, 0.1671, 0.4051, 0.1671, 0.4283, 0.1591, 0.4283, 0.1591, 0.4051, 0.1432, 0.6045, 0.15, 0.6045, 0.15, 0.6334, 0.1432, 0.6334, 0.1432, 0.2628, 0.15, 0.2628, 0.15, 0.2947, 0.1432, 0.2947, 0.1432, 0.6334, 0.15, 0.6334, 0.15, 0.6635, 0.1432, 0.6635, 0.1432, 0.1128, 0.15, 0.1128, 0.15, 0.1406, 0.1432, 0.1406, 0.1432, 0.6635, 0.15, 0.6635, 0.15, 0.6948, 0.1432, 0.6948, 0.1432, 0.03084, 0.15, 0.03084, 0.15, 0.05814, 0.1432, 0.05814, 0.1432, 0.6948, 0.15, 0.6948, 0.15, 0.7267, 0.1432, 0.7267, 0.1432, 0.05814, 0.15, 0.05814, 0.15, 0.08543, 0.1432, 0.08543, 0.1432, 0.8489, 0.15, 0.8489, 0.15, 0.8767, 0.1432, 0.8767, 0.1432, 0.08543, 0.15, 0.08543, 0.15, 0.1128, 0.1432, 0.1128, 0.1432, 0.9314, 0.15, 0.9314, 0.15, 0.9587, 0.1432, 0.9587, 0.1432, 0.1406, 0.15, 0.1406, 0.15, 0.1694, 0.1432, 0.1694, 0.1432, 0.9041, 0.15, 0.9041, 0.15, 0.9314, 0.1432, 0.9314, 0.1432, 0.1694, 0.15, 0.1694, 0.15, 0.1996, 0.1432, 0.1996, 0.1432, 0.385, 0.15, 0.385, 0.15, 0.4128, 0.1432, 0.4128, 0.1432, 0.8767, 0.15, 0.8767, 0.15, 0.9041, 0.1432, 0.9041, 0.1432, 0.1996, 0.15, 0.1996, 0.15, 0.2309, 0.1432, 0.2309, 0.1432, 0.4674, 0.15, 0.4674, 0.15, 0.4948, 0.1432, 0.4948, 0.1432, 0.8201, 0.15, 0.8201, 0.15, 0.8489, 0.1432, 0.8489, 0.1432, 0.2309, 0.15, 0.2309, 0.15, 0.2628, 0.1432, 0.2628, 0.1432, 0.4402, 0.15, 0.4402, 0.15, 0.4674, 0.1432, 0.4674, 0.1432, 0.7899, 0.15, 0.7899, 0.15, 0.8201, 0.1432, 0.8201, 0.1432, 0.5767, 0.15, 0.5767, 0.15, 0.6045, 0.1432, 0.6045, 0.1432, 0.4128, 0.15, 0.4128, 0.15, 0.4402, 0.1432, 0.4402, 0.1432, 0.7586, 0.15, 0.7586, 0.15, 0.7899, 0.1432, 0.7899, 0.1432, 0.4948, 0.15, 0.4948, 0.15, 0.5221, 0.1432, 0.5221, 0.1432, 0.3562, 0.15, 0.3562, 0.15, 0.385, 0.1432, 0.385, 0.1432, 0.7267, 0.15, 0.7267, 0.15, 0.7586, 0.1432, 0.7586, 0.1432, 0.5221, 0.15, 0.5221, 0.15, 0.5494, 0.1432, 0.5494, 0.1432, 0.326, 0.15, 0.326, 0.15, 0.3562, 0.1432, 0.3562, 0.1432, 0.5494, 0.15, 0.5494, 0.15, 0.5767, 0.1432, 0.5767, 0.1432, 0.2947, 0.15, 0.2947, 0.15, 0.326, 0.1432, 0.326, 0.1671, 0.8472, 0.1671, 0.8239, 0.1978, 0.8239, 0.1978, 0.8472, 0.1671, 0.0793, 0.1671, 0.05602, 0.1978, 0.05602, 0.1978, 0.0793, 0.1671, 0.1026, 0.1671, 0.0793, 0.1978, 0.0793, 0.1978, 0.1026, 0.1671, 0.1259, 0.1671, 0.1026, 0.1978, 0.1026, 0.1978, 0.1259, 0.1671, 0.1496, 0.1671, 0.1259, 0.1978, 0.1259, 0.1978, 0.1496, 0.1671, 0.1742, 0.1671, 0.1496, 0.1978, 0.1496, 0.1978, 0.1742, 0.1671, 0.1999, 0.1671, 0.1742, 0.1978, 0.1742, 0.1978, 0.1999, 0.1671, 0.2266, 0.1671, 0.1999, 0.1978, 0.1999, 0.1978, 0.2266, 0.1671, 0.2538, 0.1671, 0.2266, 0.1978, 0.2266, 0.1978, 0.2538, 0.1671, 0.281, 0.1671, 0.2538, 0.1978, 0.2538, 0.1978, 0.281, 0.1671, 0.3077, 0.1671, 0.281, 0.1978, 0.281, 0.1978, 0.3077, 0.1671, 0.3334, 0.1671, 0.3077, 0.1978, 0.3077, 0.1978, 0.3334, 0.1671, 0.358, 0.1671, 0.3334, 0.1978, 0.3334, 0.1978, 0.358, 0.1671, 0.3817, 0.1671, 0.358, 0.1978, 0.358, 0.1978, 0.3817, 0.1671, 0.4051, 0.1671, 0.3817, 0.1978, 0.3817, 0.1978, 0.4051, 0.1223, 0.3006, 0.1223, 0.3327, 0.1125, 0.3327, 0.1125, 0.3006, 0.1223, 0.3327, 0.1223, 0.3636, 0.1125, 0.3636, 0.1125, 0.3327, 0.1223, 0.3636, 0.1223, 0.3932, 0.1125, 0.3932, 0.1125, 0.3636, 0.1223, 0.3932, 0.1223, 0.4217, 0.1125, 0.4217, 0.1125, 0.3932, 0.1223, 0.4217, 0.1223, 0.4498, 0.1125, 0.4498, 0.1125, 0.4217, 0.1223, 0.4498, 0.1223, 0.4777, 0.1125, 0.4777, 0.1125, 0.4498, 0.1223, 0.4777, 0.1223, 0.5057, 0.1125, 0.5057, 0.1125, 0.4777, 0.1223, 0.5057, 0.1223, 0.5337, 0.1125, 0.5337, 0.1125, 0.5057, 0.1223, 0.5337, 0.1223, 0.5617, 0.1125, 0.5617, 0.1125, 0.5337, 0.1223, 0.5617, 0.1223, 0.5898, 0.1125, 0.5898, 0.1125, 0.5617, 0.1223, 0.5898, 0.1223, 0.6182, 0.1125, 0.6182, 0.1125, 0.5898, 0.1223, 0.6182, 0.1223, 0.6478, 0.1125, 0.6478, 0.1125, 0.6182, 0.1223, 0.6478, 0.1223, 0.6787, 0.1125, 0.6787, 0.1125, 0.6478, 0.1223, 0.6787, 0.1223, 0.7108, 0.1125, 0.7108, 0.1125, 0.6787, 0.1223, 0.7108, 0.1223, 0.7435, 0.1125, 0.7435, 0.1125, 0.7108, 0.1223, 0.7435, 0.1223, 0.7762, 0.1125, 0.7762, 0.1125, 0.7435, 0.1223, 0.7762, 0.1223, 0.8083, 0.1125, 0.8083, 0.1125, 0.7762, 0.1223, 0.8083, 0.1223, 0.8392, 0.1125, 0.8392, 0.1125, 0.8083, 0.1223, 0.8392, 0.1223, 0.8688, 0.1125, 0.8688, 0.1125, 0.8392, 0.1223, 0.8688, 0.1223, 0.8973, 0.1125, 0.8973, 0.1125, 0.8688, 0.1223, 0.8973, 0.1223, 0.9254, 0.1125, 0.9254, 0.1125, 0.8973, 0.1223, 0.9254, 0.1223, 0.9533, 0.1125, 0.9533, 0.1125, 0.9254, 0.1223, 0.9533, 0.1223, 0.9813, 0.1125, 0.9813, 0.1125, 0.9533, 0.1223, 0.03012, 0.1223, 0.05812, 0.1125, 0.05812, 0.1125, 0.03012, 0.1223, 0.05812, 0.1223, 0.08609, 0.1125, 0.08609, 0.1125, 0.05812, 0.1223, 0.08609, 0.1223, 0.1142, 0.1125, 0.1142, 0.1125, 0.08609, 0.1223, 0.1142, 0.1223, 0.1427, 0.1125, 0.1427, 0.1125, 0.1142, 0.1223, 0.1427, 0.1223, 0.1722, 0.1125, 0.1722, 0.1125, 0.1427, 0.1223, 0.1722, 0.1223, 0.2031, 0.1125, 0.2031, 0.1125, 0.1722, 0.1223, 0.2031, 0.1223, 0.2352, 0.1125, 0.2352, 0.1125, 0.2031, 0.1223, 0.2352, 0.1223, 0.2679, 0.1125, 0.2679, 0.1125, 0.2352, 0.1223, 0.2679, 0.1223, 0.3006, 0.1125, 0.3006, 0.1125, 0.2679, 0.1323, 0.2679, 0.1323, 0.3006, 0.1223, 0.3006, 0.1223, 0.2679, 0.1323, 0.2352, 0.1323, 0.2679, 0.1223, 0.2679, 0.1223, 0.2352, 0.1323, 0.2031, 0.1323, 0.2352, 0.1223, 0.2352, 0.1223, 0.2031, 0.1323, 0.1722, 0.1323, 0.2031, 0.1223, 0.2031, 0.1223, 0.1722, 0.1323, 0.1427, 0.1323, 0.1722, 0.1223, 0.1722, 0.1223, 0.1427, 0.1323, 0.1142, 0.1323, 0.1427, 0.1223, 0.1427, 0.1223, 0.1142, 0.1323, 0.08609, 0.1323, 0.1142, 0.1223, 0.1142, 0.1223, 0.08609, 0.1323, 0.05812, 0.1323, 0.08609, 0.1223, 0.08609, 0.1223, 0.05812, 0.1323, 0.03012, 0.1323, 0.05812, 0.1223, 0.05812, 0.1223, 0.03012, 0.1323, 0.9533, 0.1323, 0.9813, 0.1223, 0.9813, 0.1223, 0.9533, 0.1323, 0.9254, 0.1323, 0.9533, 0.1223, 0.9533, 0.1223, 0.9254, 0.1323, 0.8973, 0.1323, 0.9254, 0.1223, 0.9254, 0.1223, 0.8973, 0.1323, 0.8688, 0.1323, 0.8973, 0.1223, 0.8973, 0.1223, 0.8688, 0.1323, 0.8392, 0.1323, 0.8688, 0.1223, 0.8688, 0.1223, 0.8392, 0.1323, 0.8083, 0.1323, 0.8392, 0.1223, 0.8392, 0.1223, 0.8083, 0.1323, 0.7762, 0.1323, 0.8083, 0.1223, 0.8083, 0.1223, 0.7762, 0.1323, 0.7435, 0.1323, 0.7762, 0.1223, 0.7762, 0.1223, 0.7435, 0.1323, 0.7108, 0.1323, 0.7435, 0.1223, 0.7435, 0.1223, 0.7108, 0.1323, 0.6787, 0.1323, 0.7108, 0.1223, 0.7108, 0.1223, 0.6787, 0.1323, 0.6478, 0.1323, 0.6787, 0.1223, 0.6787, 0.1223, 0.6478, 0.1323, 0.6182, 0.1323, 0.6478, 0.1223, 0.6478, 0.1223, 0.6182, 0.1323, 0.5898, 0.1323, 0.6182, 0.1223, 0.6182, 0.1223, 0.5898, 0.1323, 0.5617, 0.1323, 0.5898, 0.1223, 0.5898, 0.1223, 0.5617, 0.1323, 0.5337, 0.1323, 0.5617, 0.1223, 0.5617, 0.1223, 0.5337, 0.1323, 0.5057, 0.1323, 0.5337, 0.1223, 0.5337, 0.1223, 0.5057, 0.1323, 0.4777, 0.1323, 0.5057, 0.1223, 0.5057, 0.1223, 0.4777, 0.1323, 0.4498, 0.1323, 0.4777, 0.1223, 0.4777, 0.1223, 0.4498, 0.1323, 0.4217, 0.1323, 0.4498, 0.1223, 0.4498, 0.1223, 0.4217, 0.1323, 0.3932, 0.1323, 0.4217, 0.1223, 0.4217, 0.1223, 0.3932, 0.1323, 0.3636, 0.1323, 0.3932, 0.1223, 0.3932, 0.1223, 0.3636, 0.1323, 0.3327, 0.1323, 0.3636, 0.1223, 0.3636, 0.1223, 0.3327, 0.1323, 0.3006, 0.1323, 0.3327, 0.1223, 0.3327, 0.1223, 0.3006, 0.2545, 0.6084, 0.2113, 0.6084, 0.2113, 0.5815, 0.2545, 0.5815, 0.2545, 0.5815, 0.2113, 0.5815, 0.2113, 0.5556, 0.2545, 0.5556, 0.2545, 0.5556, 0.2113, 0.5556, 0.2113, 0.5309, 0.2545, 0.5309, 0.2545, 0.5309, 0.2113, 0.5309, 0.2113, 0.507, 0.2545, 0.507, 0.2545, 0.507, 0.2113, 0.507, 0.2113, 0.4835, 0.2545, 0.4835, 0.2545, 0.4835, 0.2113, 0.4835, 0.2113, 0.4601, 0.2545, 0.4601, 0.2545, 0.4601, 0.2113, 0.4601, 0.2113, 0.4366, 0.2545, 0.4366, 0.2545, 0.4366, 0.2113, 0.4366, 0.2113, 0.4132, 0.2545, 0.4132, 0.2545, 0.4132, 0.2113, 0.4132, 0.2113, 0.3898, 0.2545, 0.3898, 0.2545, 0.3898, 0.2113, 0.3898, 0.2113, 0.3663, 0.2545, 0.3663, 0.2545, 0.3663, 0.2113, 0.3663, 0.2113, 0.3424, 0.2545, 0.3424, 0.2545, 0.3424, 0.2113, 0.3424, 0.2113, 0.3177, 0.2545, 0.3177, 0.2545, 0.3177, 0.2113, 0.3177, 0.2113, 0.2918, 0.2545, 0.2918, 0.2545, 0.2918, 0.2113, 0.2918, 0.2113, 0.2649, 0.2545, 0.2649, 0.2545, 0.2649, 0.2113, 0.2649, 0.2113, 0.2375, 0.2545, 0.2375, 0.2545, 0.2375, 0.2113, 0.2375, 0.2113, 0.2101, 0.2545, 0.2101, 0.2545, 0.2101, 0.2113, 0.2101, 0.2113, 0.1832, 0.2545, 0.1832, 0.2545, 0.1832, 0.2113, 0.1832, 0.2113, 0.1573, 0.2545, 0.1573, 0.2545, 0.1573, 0.2113, 0.1573, 0.2113, 0.1326, 0.2545, 0.1326, 0.2545, 0.1326, 0.2113, 0.1326, 0.2113, 0.1087, 0.2545, 0.1087, 0.2545, 0.1087, 0.2113, 0.1087, 0.2113, 0.08522, 0.2545, 0.08522, 0.2545, 0.08522, 0.2113, 0.08522, 0.2113, 0.06179, 0.2545, 0.06179, 0.2545, 0.06179, 0.2113, 0.06179, 0.2113, 0.03835, 0.2545, 0.03835, 0.2545, 0.8349, 0.2113, 0.8349, 0.2113, 0.8115, 0.2545, 0.8115, 0.2545, 0.8115, 0.2113, 0.8115, 0.2113, 0.7881, 0.2545, 0.7881, 0.2545, 0.7881, 0.2113, 0.7881, 0.2113, 0.7646, 0.2545, 0.7646, 0.2545, 0.7646, 0.2113, 0.7646, 0.2113, 0.7407, 0.2545, 0.7407, 0.2545, 0.7407, 0.2113, 0.7407, 0.2113, 0.7159, 0.2545, 0.7159, 0.2545, 0.7159, 0.2113, 0.7159, 0.2113, 0.6901, 0.2545, 0.6901, 0.2545, 0.6901, 0.2113, 0.6901, 0.2113, 0.6632, 0.2545, 0.6632, 0.2545, 0.6632, 0.2113, 0.6632, 0.2113, 0.6358, 0.2545, 0.6358, 0.2545, 0.6358, 0.2113, 0.6358, 0.2113, 0.6084, 0.2545, 0.6084, 0.3732, 0.3895, 0.3732, 0.3698, 0.4215, 0.3698, 0.4215, 0.3895, 0.3732, 0.4289, 0.3732, 0.4092, 0.4215, 0.4092, 0.4215, 0.4289, 0.3732, 0.2679, 0.3732, 0.2453, 0.4215, 0.2453, 0.4215, 0.2679, 0.3732, 0.4686, 0.3732, 0.4486, 0.4215, 0.4486, 0.4215, 0.4686, 0.3732, 0.2224, 0.3732, 0.1994, 0.4215, 0.1994, 0.4215, 0.2224, 0.3775, 0.5268, 0.3775, 0.5505, 0.3712, 0.5505, 0.3712, 0.5268, 0.3775, 0.7292, 0.3775, 0.7499, 0.3712, 0.7499, 0.3712, 0.7292, 0.3732, 0.5112, 0.3732, 0.4894, 0.4215, 0.4894, 0.4215, 0.5112, 0.3732, 0.07486, 0.3732, 0.05517, 0.4215, 0.05517, 0.4215, 0.07486, 0.3775, 0.4822, 0.3775, 0.504, 0.3712, 0.504, 0.3712, 0.4822, 0.3732, 0.5337, 0.3732, 0.5112, 0.4215, 0.5112, 0.4215, 0.5337, 0.3732, 0.6648, 0.3732, 0.6448, 0.4215, 0.6448, 0.4215, 0.6648, 0.3732, 0.1142, 0.3732, 0.09452, 0.4215, 0.09452, 0.4215, 0.1142, 0.3732, 0.7239, 0.3732, 0.7042, 0.4215, 0.7042, 0.4215, 0.7239, 0.3775, 0.04865, 0.3775, 0.06929, 0.3712, 0.06929, 0.3712, 0.04865, 0.3732, 0.6845, 0.3732, 0.6648, 0.4215, 0.6648, 0.4215, 0.6845, 0.3775, 0.08991, 0.3775, 0.1106, 0.3712, 0.1106, 0.3712, 0.08991, 0.3732, 0.3104, 0.3732, 0.2896, 0.4215, 0.2896, 0.4215, 0.3104, 0.3732, 0.7042, 0.3732, 0.6845, 0.4215, 0.6845, 0.4215, 0.7042, 0.3775, 0.1106, 0.3775, 0.1316, 0.3712, 0.1316, 0.3712, 0.1106, 0.3775, 0.1534, 0.3775, 0.1762, 0.3712, 0.1762, 0.3712, 0.1534, 0.3732, 0.6448, 0.3732, 0.624, 0.4215, 0.624, 0.4215, 0.6448, 0.3732, 0.2453, 0.3732, 0.2224, 0.4215, 0.2224, 0.4215, 0.2453, 0.3732, 0.3502, 0.3732, 0.3305, 0.4215, 0.3305, 0.4215, 0.3502, 0.3732, 0.624, 0.3732, 0.6022, 0.4215, 0.6022, 0.4215, 0.624, 0.3732, 0.4894, 0.3732, 0.4686, 0.4215, 0.4686, 0.4215, 0.4894, 0.3732, 0.3698, 0.3732, 0.3502, 0.4215, 0.3502, 0.4215, 0.3698, 0.3732, 0.5797, 0.3732, 0.5567, 0.4215, 0.5567, 0.4215, 0.5797, 0.3775, 0.1998, 0.3775, 0.224, 0.3712, 0.224, 0.3712, 0.1998, 0.3732, 0.3305, 0.3732, 0.3104, 0.4215, 0.3104, 0.4215, 0.3305, 0.3732, 0.6022, 0.3732, 0.5797, 0.4215, 0.5797, 0.4215, 0.6022, 0.3732, 0.4486, 0.3732, 0.4289, 0.4215, 0.4289, 0.4215, 0.4486, 0.3432, 0.08817, 0.3432, 0.06731, 0.3509, 0.06731, 0.3509, 0.08817, 0.3353, 0.6842, 0.3353, 0.7059, 0.3275, 0.7059, 0.3275, 0.6842, 0.3353, 0.429, 0.3353, 0.4503, 0.3275, 0.4503, 0.3275, 0.429, 0.3353, 0.6616, 0.3353, 0.6842, 0.3275, 0.6842, 0.3275, 0.6616, 0.3432, 0.4428, 0.3432, 0.4219, 0.3509, 0.4219, 0.3509, 0.4428, 0.3432, 0.693, 0.3432, 0.6717, 0.3509, 0.6717, 0.3509, 0.693, 0.3432, 0.6717, 0.3432, 0.6497, 0.3509, 0.6497, 0.3509, 0.6717, 0.3353, 0.5888, 0.3353, 0.6137, 0.3275, 0.6137, 0.3275, 0.5888, 0.3353, 0.276, 0.3353, 0.2995, 0.3275, 0.2995, 0.3275, 0.276, 0.3353, 0.04555, 0.3353, 0.06686, 0.3275, 0.06686, 0.3275, 0.04555, 0.3432, 0.6027, 0.3432, 0.5783, 0.3509, 0.5783, 0.3509, 0.6027, 0.3432, 0.06731, 0.3432, 0.04644, 0.3509, 0.04644, 0.3509, 0.06731, 0.3353, 0.1312, 0.3353, 0.1537, 0.3275, 0.1537, 0.3275, 0.1312, 0.3432, 0.2951, 0.3432, 0.272, 0.3509, 0.272, 0.3509, 0.2951, 0.3432, 0.1524, 0.3432, 0.1303, 0.3509, 0.1303, 0.3509, 0.1524, 0.3353, 0.5639, 0.3353, 0.5888, 0.3275, 0.5888, 0.3275, 0.5639, 0.3353, 0.7059, 0.3353, 0.7272, 0.3275, 0.7272, 0.3275, 0.7059, 0.3353, 0.3651, 0.3353, 0.3864, 0.3275, 0.3864, 0.3275, 0.3651, 0.3432, 0.5783, 0.3432, 0.554, 0.3509, 0.554, 0.3509, 0.5783, 0.3432, 0.7139, 0.3432, 0.693, 0.3509, 0.693, 0.3509, 0.7139, 0.3353, 0.4077, 0.3353, 0.429, 0.3275, 0.429, 0.3275, 0.4077, 0.3432, 0.3802, 0.3432, 0.3593, 0.3509, 0.3593, 0.3509, 0.3802, 0.3353, 0.1095, 0.3353, 0.1312, 0.3275, 0.1312, 0.3275, 0.1095, 0.3353, 0.2017, 0.3353, 0.2266, 0.3275, 0.2266, 0.3275, 0.2017, 0.3353, 0.2995, 0.3353, 0.322, 0.3275, 0.322, 0.3275, 0.2995, 0.3432, 0.4219, 0.3432, 0.401, 0.3509, 0.401, 0.3509, 0.4219, 0.3432, 0.2237, 0.3432, 0.1994, 0.3509, 0.1994, 0.3509, 0.2237, 0.3432, 0.1303, 0.3432, 0.1091, 0.3509, 0.1091, 0.3509, 0.1303, 0.3353, 0.4934, 0.3353, 0.5159, 0.3275, 0.5159, 0.3275, 0.4934, 0.3432, 0.3171, 0.3432, 0.2951, 0.3509, 0.2951, 0.3509, 0.3171, 0.3353, 0.6137, 0.3353, 0.6381, 0.3275, 0.6381, 0.3275, 0.6137, 0.3432, 0.507, 0.3432, 0.4849, 0.3509, 0.4849, 0.3509, 0.507, 0.3775, 0.358, 0.3775, 0.3786, 0.3712, 0.3786, 0.3712, 0.358, 0.2863, 0.3777, 0.2863, 0.3561, 0.315, 0.3561, 0.315, 0.3777, 0.2863, 0.5783, 0.2863, 0.5537, 0.315, 0.5537, 0.315, 0.5783, 0.2863, 0.3342, 0.2863, 0.3115, 0.315, 0.3115, 0.315, 0.3342, 0.2863, 0.6035, 0.2863, 0.5783, 0.315, 0.5783, 0.315, 0.6035, 0.2863, 0.3115, 0.2863, 0.2878, 0.315, 0.2878, 0.315, 0.3115, 0.2863, 0.7216, 0.2863, 0.6997, 0.315, 0.6997, 0.315, 0.7216, 0.2863, 0.2878, 0.2863, 0.2631, 0.315, 0.2631, 0.315, 0.2878, 0.2863, 0.7862, 0.2863, 0.7647, 0.315, 0.7647, 0.315, 0.7862, 0.2863, 0.2631, 0.2863, 0.238, 0.315, 0.238, 0.315, 0.2631, 0.2863, 0.7647, 0.2863, 0.7432, 0.315, 0.7432, 0.315, 0.7647, 0.2863, 0.1417, 0.2863, 0.1198, 0.315, 0.1198, 0.315, 0.1417, 0.2863, 0.7432, 0.2863, 0.7216, 0.315, 0.7216, 0.315, 0.7432, 0.2863, 0.07673, 0.2863, 0.05521, 0.315, 0.05521, 0.315, 0.07673, 0.2863, 0.6997, 0.2863, 0.677, 0.315, 0.677, 0.315, 0.6997, 0.2863, 0.09823, 0.2863, 0.07673, 0.315, 0.07673, 0.315, 0.09823, 0.2863, 0.677, 0.2863, 0.6533, 0.315, 0.6533, 0.315, 0.677, 0.2863, 0.5072, 0.2863, 0.4853, 0.315, 0.4853, 0.315, 0.5072, 0.2863, 0.1198, 0.2863, 0.09823, 0.315, 0.09823, 0.315, 0.1198, 0.2863, 0.6533, 0.2863, 0.6286, 0.315, 0.6286, 0.315, 0.6533, 0.2863, 0.4422, 0.2863, 0.4207, 0.315, 0.4207, 0.315, 0.4422, 0.2863, 0.1644, 0.2863, 0.1417, 0.315, 0.1417, 0.315, 0.1644, 0.2863, 0.6286, 0.2863, 0.6035, 0.315, 0.6035, 0.315, 0.6286, 0.2863, 0.4637, 0.2863, 0.4422, 0.315, 0.4422, 0.315, 0.4637, 0.2863, 0.1882, 0.2863, 0.1644, 0.315, 0.1644, 0.315, 0.1882, 0.2863, 0.3561, 0.2863, 0.3342, 0.315, 0.3342, 0.315, 0.3561, 0.2863, 0.4853, 0.2863, 0.4637, 0.315, 0.4637, 0.315, 0.4853, 0.2863, 0.2128, 0.2863, 0.1882, 0.315, 0.1882, 0.315, 0.2128, 0.2863, 0.4207, 0.2863, 0.3992, 0.315, 0.3992, 0.315, 0.4207, 0.2863, 0.5299, 0.2863, 0.5072, 0.315, 0.5072, 0.315, 0.5299, 0.2863, 0.238, 0.2863, 0.2128, 0.315, 0.2128, 0.315, 0.238, 0.2863, 0.3992, 0.2863, 0.3777, 0.315, 0.3777, 0.315, 0.3992, 0.3432, 0.272, 0.3432, 0.2481, 0.3509, 0.2481, 0.3509, 0.272, 0.3432, 0.1754, 0.3432, 0.1524, 0.3509, 0.1524, 0.3509, 0.1754, 0.3353, 0.06686, 0.3353, 0.08816, 0.3275, 0.08816, 0.3275, 0.06686, 0.3353, 0.1537, 0.3353, 0.1773, 0.3275, 0.1773, 0.3275, 0.1537, 0.3432, 0.6497, 0.3432, 0.6267, 0.3509, 0.6267, 0.3509, 0.6497, 0.3353, 0.2515, 0.3353, 0.276, 0.3275, 0.276, 0.3275, 0.2515, 0.3432, 0.53, 0.3432, 0.507, 0.3509, 0.507, 0.3509, 0.53, 0.3432, 0.3384, 0.3432, 0.3171, 0.3509, 0.3171, 0.3509, 0.3384, 0.3353, 0.322, 0.3353, 0.3437, 0.3275, 0.3437, 0.3275, 0.322, 0.3353, 0.6381, 0.3353, 0.6616, 0.3275, 0.6616, 0.3275, 0.6381, 0.3432, 0.7556, 0.3432, 0.7348, 0.3509, 0.7348, 0.3509, 0.7556, 0.3353, 0.5159, 0.3353, 0.5394, 0.3275, 0.5394, 0.3275, 0.5159, 0.3432, 0.4637, 0.3432, 0.4428, 0.3509, 0.4428, 0.3509, 0.4637, 0.3353, 0.4503, 0.3353, 0.4717, 0.3275, 0.4717, 0.3275, 0.4503, 0.3432, 0.4849, 0.3432, 0.4637, 0.3509, 0.4637, 0.3509, 0.4849, 0.3353, 0.7485, 0.3353, 0.7698, 0.3275, 0.7698, 0.3275, 0.7485, 0.3432, 0.3593, 0.3432, 0.3384, 0.3509, 0.3384, 0.3509, 0.3593, 0.3432, 0.2481, 0.3432, 0.2237, 0.3509, 0.2237, 0.3509, 0.2481, 0.3432, 0.1994, 0.3432, 0.1754, 0.3509, 0.1754, 0.3509, 0.1994, 0.3353, 0.4717, 0.3353, 0.4934, 0.3275, 0.4934, 0.3275, 0.4717, 0.3353, 0.3437, 0.3353, 0.3651, 0.3275, 0.3651, 0.3275, 0.3437, 0.3353, 0.1773, 0.3353, 0.2017, 0.3275, 0.2017, 0.3275, 0.1773, 0.3432, 0.1091, 0.3432, 0.08817, 0.3509, 0.08817, 0.3509, 0.1091, 0.3353, 0.2266, 0.3353, 0.2515, 0.3275, 0.2515, 0.3275, 0.2266, 0.3432, 0.401, 0.3432, 0.3802, 0.3509, 0.3802, 0.3509, 0.401, 0.3353, 0.08816, 0.3353, 0.1095, 0.3275, 0.1095, 0.3275, 0.08816, 0.3432, 0.7348, 0.3432, 0.7139, 0.3509, 0.7139, 0.3509, 0.7348, 0.3432, 0.554, 0.3432, 0.53, 0.3509, 0.53, 0.3509, 0.554, 0.3432, 0.6267, 0.3432, 0.6027, 0.3509, 0.6027, 0.3509, 0.6267, 0.3353, 0.5394, 0.3353, 0.5639, 0.3275, 0.5639, 0.3275, 0.5394, 0.3353, 0.3864, 0.3353, 0.4077, 0.3275, 0.4077, 0.3275, 0.3864, 0.3353, 0.7272, 0.3353, 0.7485, 0.3275, 0.7485, 0.3275, 0.7272, 0.1978, 0.7773, 0.1978, 0.8006, 0.1671, 0.8006, 0.1671, 0.7773, 0.7109, 0.6789, 0.7111, 0.6448, 0.7319, 0.6428, 0.7302, 0.6801, 0.7406, 0.642, 0.7319, 0.6428, 0.7368, 0.622, 0.7368, 0.622, 0.7232, 0.6065, 0.7307, 0.603, 0.7232, 0.6065, 0.7211, 0.5863, 0.7307, 0.603, 0.7211, 0.5863, 0.7047, 0.5781, 0.7095, 0.5719, 0.7047, 0.5781, 0.6951, 0.5616, 0.7095, 0.5719, 0.6951, 0.5616, 0.6773, 0.5626, 0.6792, 0.5541, 0.6773, 0.5626, 0.6621, 0.5509, 0.6792, 0.5541, 0.6621, 0.5509, 0.6455, 0.5596, 0.6446, 0.5505, 0.6446, 0.5505, 0.6455, 0.5596, 0.6276, 0.5542, 0.6276, 0.5542, 0.6148, 0.5686, 0.6114, 0.5606, 0.6114, 0.5606, 0.6148, 0.5686, 0.5972, 0.5708, 0.5972, 0.5708, 0.5909, 0.5889, 0.585, 0.5837, 0.585, 0.5837, 0.5909, 0.5889, 0.5763, 0.6, 0.5763, 0.6, 0.578, 0.6203, 0.57, 0.6183, 0.57, 0.6183, 0.578, 0.6203, 0.5676, 0.6381, 0.5676, 0.6381, 0.5763, 0.6576, 0.5677, 0.6584, 0.5763, 0.6576, 0.5715, 0.6783, 0.5677, 0.6584, 0.5715, 0.6783, 0.585, 0.6939, 0.5775, 0.6974, 0.585, 0.6939, 0.5871, 0.7141, 0.5775, 0.6974, 0.5871, 0.7141, 0.6035, 0.7223, 0.5987, 0.7285, 0.6035, 0.7223, 0.6132, 0.7388, 0.5987, 0.7285, 0.6132, 0.7388, 0.6309, 0.7378, 0.6291, 0.7462, 0.6309, 0.7378, 0.6461, 0.7495, 0.6291, 0.7462, 0.6461, 0.7495, 0.6627, 0.7407, 0.6636, 0.7499, 0.6636, 0.7499, 0.6627, 0.7407, 0.6806, 0.7462, 0.6806, 0.7462, 0.6934, 0.7318, 0.6968, 0.7398, 0.6968, 0.7398, 0.6934, 0.7318, 0.711, 0.7295, 0.711, 0.7295, 0.7173, 0.7115, 0.7232, 0.7167, 0.7232, 0.7167, 0.7173, 0.7115, 0.7319, 0.7004, 0.7319, 0.7004, 0.7302, 0.6801, 0.7382, 0.6821, 0.7382, 0.6821, 0.7302, 0.6801, 0.7406, 0.6623, 0.7302, 0.6801, 0.7319, 0.6428, 0.7406, 0.6623, 0.7368, 0.622, 0.7319, 0.6428, 0.7232, 0.6065, 0.7232, 0.6065, 0.7047, 0.5781, 0.7211, 0.5863, 0.7047, 0.5781, 0.6773, 0.5626, 0.6951, 0.5616, 0.6773, 0.5626, 0.6455, 0.5596, 0.6621, 0.5509, 0.6276, 0.5542, 0.6455, 0.5596, 0.6148, 0.5686, 0.5972, 0.5708, 0.6148, 0.5686, 0.5909, 0.5889, 0.5763, 0.6, 0.5909, 0.5889, 0.578, 0.6203, 0.5676, 0.6381, 0.578, 0.6203, 0.5763, 0.6576, 0.5763, 0.6576, 0.585, 0.6939, 0.5715, 0.6783, 0.585, 0.6939, 0.6035, 0.7223, 0.5871, 0.7141, 0.6035, 0.7223, 0.6309, 0.7378, 0.6132, 0.7388, 0.6309, 0.7378, 0.6627, 0.7407, 0.6461, 0.7495, 0.6806, 0.7462, 0.6627, 0.7407, 0.6934, 0.7318, 0.711, 0.7295, 0.6934, 0.7318, 0.7173, 0.7115, 0.7319, 0.7004, 0.7173, 0.7115, 0.7302, 0.6801, 0.7319, 0.6428, 0.7406, 0.642, 0.7406, 0.6623, 0.2113, 0.6632, 0.2113, 0.6901, 0.2113, 0.6901, 0.2113, 0.6632, 0.2113, 0.3663, 0.2113, 0.3898, 0.2113, 0.3898, 0.2113, 0.3663, 0.2113, 0.507, 0.2113, 0.5309, 0.2113, 0.5309, 0.2113, 0.507, 0.2113, 0.6901, 0.2113, 0.7159, 0.2113, 0.7159, 0.2113, 0.6901, 0.2113, 0.3898, 0.2113, 0.4132, 0.2113, 0.4132, 0.2113, 0.3898, 0.2113, 0.2101, 0.2113, 0.2375, 0.2113, 0.2375, 0.2113, 0.2101, 0.2113, 0.7159, 0.2113, 0.7407, 0.2113, 0.7407, 0.2113, 0.7159, 0.2113, 0.4132, 0.2113, 0.4366, 0.2113, 0.4366, 0.2113, 0.4132, 0.2113, 0.1832, 0.2113, 0.2101, 0.2113, 0.2101, 0.2113, 0.1832, 0.2113, 0.7646, 0.2113, 0.7881, 0.2113, 0.7881, 0.2113, 0.7646, 0.2113, 0.3424, 0.2113, 0.3663, 0.2113, 0.3663, 0.2113, 0.3424, 0.2113, 0.1573, 0.2113, 0.1832, 0.2113, 0.1832, 0.2113, 0.1573, 0.2113, 0.7881, 0.2113, 0.8115, 0.2113, 0.8115, 0.2113, 0.7881, 0.2113, 0.1326, 0.2113, 0.1573, 0.2113, 0.1573, 0.2113, 0.1326, 0.2113, 0.8115, 0.2113, 0.8349, 0.2113, 0.8349, 0.2113, 0.8115, 0.2113, 0.08522, 0.2113, 0.1087, 0.2113, 0.1087, 0.2113, 0.08522, 0.2113, 0.7407, 0.2113, 0.7646, 0.2113, 0.7646, 0.2113, 0.7407, 0.2113, 0.06179, 0.2113, 0.08522, 0.2113, 0.08522, 0.2113, 0.06179, 0.2113, 0.6084, 0.2113, 0.6358, 0.2113, 0.6358, 0.2113, 0.6084, 0.2113, 0.03835, 0.2113, 0.06179, 0.2113, 0.06179, 0.2113, 0.03835, 0.2113, 0.5815, 0.2113, 0.6084, 0.2113, 0.6084, 0.2113, 0.5815, 0.2113, 0.1087, 0.2113, 0.1326, 0.2113, 0.1326, 0.2113, 0.1087, 0.2113, 0.5556, 0.2113, 0.5815, 0.2113, 0.5815, 0.2113, 0.5556, 0.2113, 0.2375, 0.2113, 0.2649, 0.2113, 0.2649, 0.2113, 0.2375, 0.2113, 0.5309, 0.2113, 0.5556, 0.2113, 0.5556, 0.2113, 0.5309, 0.2113, 0.2649, 0.2113, 0.2918, 0.2113, 0.2918, 0.2113, 0.2649, 0.2113, 0.4835, 0.2113, 0.507, 0.2113, 0.507, 0.2113, 0.4835, 0.2113, 0.2918, 0.2113, 0.3177, 0.2113, 0.3177, 0.2113, 0.2918, 0.2113, 0.4601, 0.2113, 0.4835, 0.2113, 0.4835, 0.2113, 0.4601, 0.2113, 0.6358, 0.2113, 0.6632, 0.2113, 0.6632, 0.2113, 0.6358, 0.2113, 0.3177, 0.2113, 0.3424, 0.2113, 0.3424, 0.2113, 0.3177, 0.2113, 0.4366, 0.2113, 0.4601, 0.2113, 0.4601, 0.2113, 0.4366, 0.2113, 0.1783, 0.2113, 0.2059, 0.2113, 0.1832, 0.2113, 0.7636, 0.2113, 0.7889, 0.2113, 0.7646, 0.2113, 0.3445, 0.2113, 0.3653, 0.2113, 0.3424, 0.2113, 0.1523, 0.2113, 0.1783, 0.2113, 0.1573, 0.2113, 0.7889, 0.2113, 0.8119, 0.2113, 0.7881, 0.2113, 0.128, 0.2113, 0.1523, 0.2113, 0.1326, 0.2113, 0.8119, 0.2113, 0.8326, 0.2113, 0.8115, 0.2113, 0.08209, 0.2113, 0.1072, 0.2113, 0.08522, 0.2113, 0.7428, 0.2113, 0.7636, 0.2113, 0.7407, 0.2113, 0.05913, 0.2113, 0.08209, 0.2113, 0.06179, 0.2113, 0.6041, 0.2113, 0.6326, 0.2113, 0.6084, 0.2113, 0.03835, 0.2113, 0.05913, 0.2113, 0.03835, 0.2113, 0.5766, 0.2113, 0.6041, 0.2113, 0.5815, 0.2113, 0.1072, 0.2113, 0.128, 0.2113, 0.1087, 0.2113, 0.5506, 0.2113, 0.5766, 0.2113, 0.5556, 0.2113, 0.2375, 0.2113, 0.2661, 0.2113, 0.2375, 0.2113, 0.5263, 0.2113, 0.5506, 0.2113, 0.5309, 0.2113, 0.2661, 0.2113, 0.2939, 0.2113, 0.2649, 0.2113, 0.4804, 0.2113, 0.5055, 0.2113, 0.4835, 0.2113, 0.2939, 0.2113, 0.3201, 0.2113, 0.2918, 0.2113, 0.4574, 0.2113, 0.4804, 0.2113, 0.4601, 0.2113, 0.6326, 0.2113, 0.6644, 0.2113, 0.6358, 0.2113, 0.3201, 0.2113, 0.3445, 0.2113, 0.3177, 0.2113, 0.4343, 0.2113, 0.4574, 0.2113, 0.4366, 0.2113, 0.6644, 0.2113, 0.6921, 0.2113, 0.6632, 0.2113, 0.3653, 0.2113, 0.3906, 0.2113, 0.3663, 0.2113, 0.5055, 0.2113, 0.5263, 0.2113, 0.507, 0.2113, 0.6921, 0.2113, 0.7184, 0.2113, 0.6901, 0.2113, 0.3906, 0.2113, 0.4136, 0.2113, 0.3898, 0.2113, 0.2059, 0.2113, 0.2375, 0.2113, 0.2101, 0.2113, 0.7184, 0.2113, 0.7428, 0.2113, 0.7159, 0.2113, 0.4136, 0.2113, 0.4343, 0.2113, 0.4132, 0.2113, 0.6644, 0.2113, 0.6326, 0.2113, 0.6358, 0.2113, 0.6632, 0.2113, 0.6921, 0.2113, 0.6644, 0.2113, 0.6632, 0.2113, 0.6901, 0.2113, 0.7184, 0.2113, 0.6921, 0.2113, 0.6901, 0.2113, 0.7159, 0.2113, 0.7428, 0.2113, 0.7184, 0.2113, 0.7159, 0.2113, 0.7407, 0.2113, 0.7889, 0.2113, 0.7636, 0.2113, 0.7646, 0.2113, 0.7881, 0.2113, 0.8119, 0.2113, 0.7889, 0.2113, 0.7881, 0.2113, 0.8115, 0.2113, 0.8326, 0.2113, 0.8119, 0.2113, 0.8115, 0.2113, 0.8349, 0.2113, 0.7636, 0.2113, 0.7428, 0.2113, 0.7407, 0.2113, 0.7646, 0.2113, 0.6326, 0.2113, 0.6041, 0.2113, 0.6084, 0.2113, 0.6358, 0.2113, 0.6041, 0.2113, 0.5766, 0.2113, 0.5815, 0.2113, 0.6084, 0.2113, 0.5766, 0.2113, 0.5506, 0.2113, 0.5556, 0.2113, 0.5815, 0.2113, 0.5506, 0.2113, 0.5263, 0.2113, 0.5309, 0.2113, 0.5556, 0.2113, 0.5055, 0.2113, 0.4804, 0.2113, 0.4835, 0.2113, 0.507, 0.2113, 0.4804, 0.2113, 0.4574, 0.2113, 0.4601, 0.2113, 0.4835, 0.2113, 0.4574, 0.2113, 0.4343, 0.2113, 0.4366, 0.2113, 0.4601, 0.2113, 0.5263, 0.2113, 0.5055, 0.2113, 0.507, 0.2113, 0.5309, 0.2113, 0.2375, 0.2113, 0.2059, 0.2113, 0.2101, 0.2113, 0.2375, 0.2113, 0.2059, 0.2113, 0.1783, 0.2113, 0.1832, 0.2113, 0.2101, 0.2113, 0.1783, 0.2113, 0.1523, 0.2113, 0.1573, 0.2113, 0.1832, 0.2113, 0.1523, 0.2113, 0.128, 0.2113, 0.1326, 0.2113, 0.1573, 0.2113, 0.1072, 0.2113, 0.08209, 0.2113, 0.08522, 0.2113, 0.1087, 0.2113, 0.08209, 0.2113, 0.05913, 0.2113, 0.06179, 0.2113, 0.08522, 0.2113, 0.05913, 0.2113, 0.03835, 0.2113, 0.03835, 0.2113, 0.06179, 0.2113, 0.128, 0.2113, 0.1072, 0.2113, 0.1087, 0.2113, 0.1326, 0.2113, 0.2661, 0.2113, 0.2375, 0.2113, 0.2375, 0.2113, 0.2649, 0.2113, 0.2939, 0.2113, 0.2661, 0.2113, 0.2649, 0.2113, 0.2918, 0.2113, 0.3201, 0.2113, 0.2939, 0.2113, 0.2918, 0.2113, 0.3177, 0.2113, 0.3445, 0.2113, 0.3201, 0.2113, 0.3177, 0.2113, 0.3424, 0.2113, 0.3906, 0.2113, 0.3653, 0.2113, 0.3663, 0.2113, 0.3898, 0.2113, 0.4136, 0.2113, 0.3906, 0.2113, 0.3898, 0.2113, 0.4132, 0.2113, 0.4343, 0.2113, 0.4136, 0.2113, 0.4132, 0.2113, 0.4366, 0.2113, 0.3653, 0.2113, 0.3445, 0.2113, 0.3424, 0.2113, 0.3663])
me_attire_hat_hatporkpie_highpoly.update()

# ---- objects
ob_attire_hat_hatporkpie_highpoly = bpy.data.objects.new('Attire_Hat_HatPorkPie_HIGHPOLY', me_attire_hat_hatporkpie_highpoly)

# ---- transforms, parenting, visibility, modifiers, constraints
ob_attire_hat_hatporkpie_highpoly.location = (0.0, 0.0, 0.0)
_m = ob_attire_hat_hatporkpie_highpoly.modifiers.new('Bevel', 'BEVEL')
_m.width = 0.001
_m.width_pct = 0.001
_m.limit_method = 'WEIGHT'
_m.offset_type = 'WIDTH'
_m = ob_attire_hat_hatporkpie_highpoly.modifiers.new('Subdivision', 'SUBSURF')
_m.levels = 3
_m.render_levels = 3

# ---- collection membership
scene.collection.objects.link(ob_attire_hat_hatporkpie_highpoly)

# ---- scene / render settings (as saved in the file)
scene.frame_start = 1; scene.frame_end = 250; scene.frame_set(1)
scene.render.engine = 'BLENDER_EEVEE_NEXT'
scene.eevee.ray_tracing_options.trace_max_roughness = 0.0
bpy.context.view_layer.update()

# ---- added for rendering (the .blend has no active camera and no usable light): camera, sun
cam_auto = bpy.data.cameras.new('AutoCamera')
cam_auto.lens = 50.0
cam_auto.sensor_width = 36.0
cam_auto.clip_end = 1000.0
ob_auto_camera = bpy.data.objects.new('AutoCamera', cam_auto)
scene.collection.objects.link(ob_auto_camera)
ob_auto_camera.location = (0.351999, -0.422399, 0.328704)
ob_auto_camera.rotation_euler = (1.09748, -7.21219e-08, 0.694738)
scene.camera = ob_auto_camera
light_auto_sun = bpy.data.lights.new('AutoSun', 'SUN')
light_auto_sun.energy = 3.0
light_auto_sun.angle = 0.0523599
ob_auto_sun = bpy.data.objects.new('AutoSun', light_auto_sun)
scene.collection.objects.link(ob_auto_sun)
ob_auto_sun.rotation_euler = (0.872665, 0.174533, 0.523599)
bpy.context.view_layer.update()
